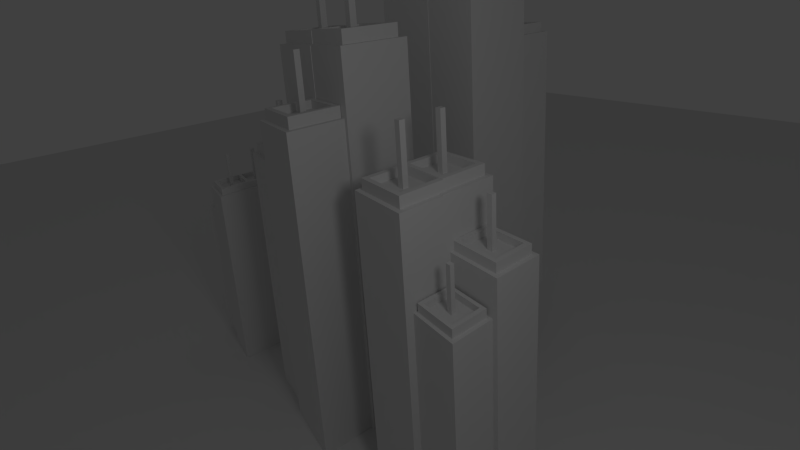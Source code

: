 # Source: ParticleCity.blend  (saved by Blender 2.63.0; exported with 4.5.12 LTS)
import bpy
from mathutils import Matrix  # noqa: F401  (used for matrix-valued properties, if any)

bpy.ops.wm.read_factory_settings(use_empty=True)
scene = bpy.context.scene
scene.name = 'Scene'

# ---- collections
col_collection_1 = bpy.data.collections.new('Collection 1'); scene.collection.children.link(col_collection_1)

# ---- materials (node trees are filled in below, after node groups)
mat_lowerside = bpy.data.materials.new('LowerSide')
mat_lowerside.alpha_threshold = 0.0
mat_lowerside.use_transparent_shadow = False
mat_lowerside.preview_render_type = 'CUBE'
mat_lowerside.roughness = 0.5
mat_lowerside.line_color = (0.0, 0.0, 0.0, 1.0)

# ---- material node trees

# ---- world
world_world = bpy.data.worlds.new('World'); scene.world = world_world
world_world.color = (0.05088, 0.05088, 0.05088)
world_world.use_sun_shadow = False
world_world.sun_shadow_jitter_overblur = 0.0
world_world.cycles.sampling_method = 'MANUAL'
world_world.cycles.sample_map_resolution = 256

# ---- cameras
cam_camera = bpy.data.cameras.new('Camera')
cam_camera.clip_end = 100.0
cam_camera.lens = 17.34
cam_camera.sensor_width = 32.0
cam_camera.sensor_height = 18.0
cam_camera.ortho_scale = 18.8
cam_camera.shift_x = 0.088
cam_camera.shift_y = -0.136
cam_camera.dof.focus_distance = 0.0
cam_camera.dof.aperture_fstop = 128.0

# ---- lights
light_lamp = bpy.data.lights.new('Lamp', 'POINT')
light_lamp.transmission_factor = 0.0
light_lamp.cutoff_distance = 30.0
light_lamp.energy = 194.0
light_lamp.shadow_buffer_clip_start = 1.001
light_lamp.shadow_soft_size = 1.0
light_lamp.shadow_maximum_resolution = 0.006
light_lamp.use_absolute_resolution = True
light_lamp.cycles.use_multiple_importance_sampling = False

# ---- meshes
me_cube_007 = bpy.data.meshes.new('Cube.007')
me_cube_007.from_pydata([(-0.7746, -0.9444, -0.02074), (-0.7746, -2.425, -0.02074), (-2.255, -2.425, -0.02074), (-2.255, -0.9444, -0.02074), (-0.7746, -0.9444, 1.46), (-0.7746, -2.425, 1.46), (-2.255, -2.425, 1.46), (-2.255, -0.9444, 1.46), (-0.7746, -0.9444, 1.416), (-0.7746, -2.425, 1.416), (-2.255, -2.425, 1.416), (-2.255, -0.9444, 1.416), (-0.8912, -1.061, 1.46), (-0.8912, -2.308, 1.46), (-2.139, -2.308, 1.46), (-2.139, -1.061, 1.46), (-0.8912, -1.061, 1.46), (-0.8912, -2.308, 1.46), (-2.139, -2.308, 1.46), (-2.139, -1.061, 1.46), (-0.8912, -1.061, 1.51), (-0.8912, -2.308, 1.51), (-2.139, -2.308, 1.51), (-2.139, -1.061, 1.51), (-1.016, -1.186, 1.51), (-1.016, -2.184, 1.51), (-2.014, -2.184, 1.51), (-2.014, -1.186, 1.51), (-1.016, -1.186, 1.472), (-1.016, -2.184, 1.472), (-2.014, -2.184, 1.472), (-2.014, -1.186, 1.472), (-1.441, -1.611, 1.472), (-1.441, -1.758, 1.472), (-1.588, -1.758, 1.472), (-1.588, -1.611, 1.472), (-1.441, -1.611, 1.734), (-1.441, -1.758, 1.734), (-1.588, -1.758, 1.734), (-1.588, -1.611, 1.734), (0.8869, -0.8764, -0.01219), (0.8869, -2.574, -0.01219), (-0.8106, -2.574, -0.01219), (-0.8106, -0.8764, -0.01219), (0.8869, -0.8764, 1.685), (0.8869, -2.574, 1.685), (-0.8106, -2.574, 1.685), (-0.8106, -0.8764, 1.685), (0.8869, -0.8764, 1.635), (0.8869, -2.574, 1.635), (-0.8106, -2.574, 1.635), (-0.8106, -0.8764, 1.635), (0.7531, -1.01, 1.685), (0.7531, -2.44, 1.685), (-0.6769, -2.44, 1.685), (-0.6769, -1.01, 1.685), (0.7531, -1.01, 1.685), (0.7531, -2.44, 1.685), (-0.6769, -2.44, 1.685), (-0.6769, -1.01, 1.685), (0.7531, -1.01, 1.742), (0.7531, -2.44, 1.742), (-0.6769, -2.44, 1.742), (-0.6769, -1.01, 1.742), (0.6101, -1.153, 1.742), (0.6101, -2.297, 1.742), (-0.5339, -2.297, 1.742), (-0.5339, -1.153, 1.742), (0.6101, -1.153, 1.699), (0.6101, -2.297, 1.699), (-0.5339, -2.297, 1.699), (-0.5339, -1.153, 1.699), (0.1225, -1.641, 1.699), (0.1225, -1.809, 1.699), (-0.04623, -1.809, 1.699), (-0.04623, -1.641, 1.699), (0.1225, -1.641, 1.999), (0.1225, -1.809, 1.999), (-0.04623, -1.809, 1.999), (-0.04623, -1.641, 1.999), (1.0, 1.0, 0.0007484), (1.0, -1.0, 0.0007484), (-1.0, -1.0, 0.0007484), (-1.0, 1.0, 0.0007484), (1.0, 1.0, 2.001), (1.0, -1.0, 2.001), (-1.0, -1.0, 2.001), (-1.0, 1.0, 2.001), (1.0, 1.0, 1.942), (1.0, -1.0, 1.942), (-1.0, -1.0, 1.942), (-1.0, 1.0, 1.942), (0.8425, 0.8425, 2.001), (0.8425, -0.8425, 2.001), (-0.8425, -0.8425, 2.001), (-0.8425, 0.8425, 2.001), (0.8425, 0.8425, 2.001), (0.8425, -0.8425, 2.001), (-0.8425, -0.8425, 2.001), (-0.8425, 0.8425, 2.001), (0.8425, 0.8425, 2.068), (0.8425, -0.8425, 2.068), (-0.8425, -0.8425, 2.068), (-0.8425, 0.8425, 2.068), (0.6739, 0.6739, 2.068), (0.6739, -0.6739, 2.068), (-0.6739, -0.6739, 2.068), (-0.6739, 0.6739, 2.068), (0.6739, 0.6739, 2.017), (0.6739, -0.6739, 2.017), (-0.6739, -0.6739, 2.017), (-0.6739, 0.6739, 2.017), (0.09937, 0.09937, 2.017), (0.09937, -0.09937, 2.017), (-0.09937, -0.09937, 2.017), (-0.09937, 0.09937, 2.017), (0.09937, 0.09937, 2.371), (0.09937, -0.09937, 2.371), (-0.09937, -0.09937, 2.371), (-0.09937, 0.09937, 2.371), (-0.5273, 0.983, -0.002954), (-0.5273, -1.017, -0.002954), (-2.527, -1.017, -0.002954), (-2.527, 0.983, -0.002954), (-0.5273, 0.983, 1.997), (-0.5273, -1.017, 1.997), (-2.527, -1.017, 1.997), (-2.527, 0.983, 1.997), (-0.5273, 0.983, 1.938), (-0.5273, -1.017, 1.938), (-2.527, -1.017, 1.938), (-2.527, 0.983, 1.938), (-0.6848, 0.8254, 1.997), (-0.6848, -0.8595, 1.997), (-2.37, -0.8595, 1.997), (-2.37, 0.8254, 1.997), (-0.6848, 0.8254, 1.997), (-0.6848, -0.8595, 1.997), (-2.37, -0.8595, 1.997), (-2.37, 0.8254, 1.997), (-0.6848, 0.8254, 2.064), (-0.6848, -0.8595, 2.064), (-2.37, -0.8595, 2.064), (-2.37, 0.8254, 2.064), (-0.8533, 0.6569, 2.064), (-0.8533, -0.6909, 2.064), (-2.201, -0.6909, 2.064), (-2.201, 0.6569, 2.064), (-0.8533, 0.6569, 2.014), (-0.8533, -0.6909, 2.014), (-2.201, -0.6909, 2.014), (-2.201, 0.6569, 2.014), (-1.428, 0.08236, 2.014), (-1.428, -0.1164, 2.014), (-1.627, -0.1164, 2.014), (-1.627, 0.08236, 2.014), (-1.428, 0.08236, 2.367), (-1.428, -0.1164, 2.367), (-1.627, -0.1164, 2.367), (-1.627, 0.08236, 2.367)], [], [(0, 1, 2, 3), (14, 15, 7, 6), (8, 4, 5, 9), (9, 5, 6, 10), (10, 6, 7, 11), (8, 0, 3, 11), (0, 8, 9, 1), (1, 9, 10, 2), (2, 10, 11, 3), (4, 8, 11, 7), (26, 27, 23, 22), (4, 7, 15, 12), (13, 14, 6, 5), (12, 13, 5, 4), (16, 17, 18, 19), (22, 23, 19, 18), (16, 19, 23, 20), (21, 22, 18, 17), (20, 21, 17, 16), (30, 31, 27, 26), (24, 25, 21, 20), (20, 23, 27, 24), (25, 26, 22, 21), (34, 35, 31, 30), (28, 29, 25, 24), (24, 27, 31, 28), (29, 30, 26, 25), (38, 39, 35, 34), (33, 34, 30, 29), (32, 33, 29, 28), (28, 31, 35, 32), (36, 39, 38, 37), (36, 37, 33, 32), (32, 35, 39, 36), (37, 38, 34, 33), (40, 41, 42, 43), (54, 55, 47, 46), (48, 44, 45, 49), (49, 45, 46, 50), (50, 46, 47, 51), (48, 40, 43, 51), (40, 48, 49, 41), (41, 49, 50, 42), (42, 50, 51, 43), (44, 48, 51, 47), (66, 67, 63, 62), (44, 47, 55, 52), (53, 54, 46, 45), (52, 53, 45, 44), (56, 57, 58, 59), (62, 63, 59, 58), (56, 59, 63, 60), (61, 62, 58, 57), (60, 61, 57, 56), (70, 71, 67, 66), (64, 65, 61, 60), (60, 63, 67, 64), (65, 66, 62, 61), (74, 75, 71, 70), (68, 69, 65, 64), (64, 67, 71, 68), (69, 70, 66, 65), (78, 79, 75, 74), (73, 74, 70, 69), (72, 73, 69, 68), (68, 71, 75, 72), (76, 79, 78, 77), (76, 77, 73, 72), (72, 75, 79, 76), (77, 78, 74, 73), (80, 81, 82, 83), (94, 95, 87, 86), (88, 84, 85, 89), (89, 85, 86, 90), (90, 86, 87, 91), (88, 80, 83, 91), (80, 88, 89, 81), (81, 89, 90, 82), (82, 90, 91, 83), (84, 88, 91, 87), (106, 107, 103, 102), (84, 87, 95, 92), (93, 94, 86, 85), (92, 93, 85, 84), (96, 97, 98, 99), (102, 103, 99, 98), (96, 99, 103, 100), (101, 102, 98, 97), (100, 101, 97, 96), (110, 111, 107, 106), (104, 105, 101, 100), (100, 103, 107, 104), (105, 106, 102, 101), (114, 115, 111, 110), (108, 109, 105, 104), (104, 107, 111, 108), (109, 110, 106, 105), (118, 119, 115, 114), (113, 114, 110, 109), (112, 113, 109, 108), (108, 111, 115, 112), (116, 119, 118, 117), (116, 117, 113, 112), (112, 115, 119, 116), (117, 118, 114, 113), (120, 121, 122, 123), (134, 135, 127, 126), (128, 124, 125, 129), (129, 125, 126, 130), (130, 126, 127, 131), (128, 120, 123, 131), (120, 128, 129, 121), (121, 129, 130, 122), (122, 130, 131, 123), (124, 128, 131, 127), (146, 147, 143, 142), (124, 127, 135, 132), (133, 134, 126, 125), (132, 133, 125, 124), (136, 137, 138, 139), (142, 143, 139, 138), (136, 139, 143, 140), (141, 142, 138, 137), (140, 141, 137, 136), (150, 151, 147, 146), (144, 145, 141, 140), (140, 143, 147, 144), (145, 146, 142, 141), (154, 155, 151, 150), (148, 149, 145, 144), (144, 147, 151, 148), (149, 150, 146, 145), (158, 159, 155, 154), (153, 154, 150, 149), (152, 153, 149, 148), (148, 151, 155, 152), (156, 159, 158, 157), (156, 157, 153, 152), (152, 155, 159, 156), (157, 158, 154, 153)])
_uv = me_cube_007.uv_layers.new(name='UVMap')
_uv.uv.foreach_set('vector', [0.0, 0.0, 1.0, 0.0, 1.0, 1.0, 0.0, 1.0, 0.0, 0.0, 1.0, 0.0, 1.0, 1.0, 0.0, 1.0, 0.0, 0.0, 1.0, 0.0, 1.0, 1.0, 0.0, 1.0, 0.0, 0.0, 1.0, 0.0, 1.0, 1.0, 0.0, 1.0, 0.0, 0.0, 1.0, 0.0, 1.0, 1.0, 0.0, 1.0, -0.003702, -0.004454, 1.002, -0.006707, 1.006, 0.7498, -0.0005217, 0.752, 1.006, 0.7489, -0.0005215, 0.7511, -0.003702, -0.005352, 1.002, -0.007604, 1.006, 0.7489, -0.0005216, 0.7511, -0.003702, -0.005351, 1.002, -0.007604, 1.006, 0.7498, -0.0005216, 0.752, -0.003702, -0.004454, 1.002, -0.006707, 0.0, 0.0, 1.0, 0.0, 1.0, 1.0, 0.0, 1.0, 0.0, 0.0, 1.0, 0.0, 1.0, 1.0, 0.0, 1.0, 0.0, 0.0, 1.0, 0.0, 1.0, 1.0, 0.0, 1.0, 0.0, 0.0, 1.0, 0.0, 1.0, 1.0, 0.0, 1.0, 0.0, 0.0, 1.0, 0.0, 1.0, 1.0, 0.0, 1.0, 0.0, 0.0, 1.0, 0.0, 1.0, 1.0, 0.0, 1.0, 0.0, 0.0, 1.0, 0.0, 1.0, 1.0, 0.0, 1.0, 0.0, 0.0, 1.0, 0.0, 1.0, 1.0, 0.0, 1.0, 0.0, 0.0, 1.0, 0.0, 1.0, 1.0, 0.0, 1.0, 0.0, 0.0, 1.0, 0.0, 1.0, 1.0, 0.0, 1.0, 0.0, 0.0, 1.0, 0.0, 1.0, 1.0, 0.0, 1.0, 0.0, 0.0, 1.0, 0.0, 1.0, 1.0, 0.0, 1.0, 0.0, 0.0, 1.0, 0.0, 1.0, 1.0, 0.0, 1.0, 0.0, 0.0, 1.0, 0.0, 1.0, 1.0, 0.0, 1.0, 0.0, 0.0, 1.0, 0.0, 1.0, 1.0, 0.0, 1.0, 0.0, 0.0, 1.0, 0.0, 1.0, 1.0, 0.0, 1.0, 0.0, 0.0, 1.0, 0.0, 1.0, 1.0, 0.0, 1.0, 0.0, 0.0, 1.0, 0.0, 1.0, 1.0, 0.0, 1.0, 0.0, 0.0, 1.0, 0.0, 1.0, 1.0, 0.0, 1.0, 0.0, 0.0, 1.0, 0.0, 1.0, 1.0, 0.0, 1.0, 0.0, 0.0, 1.0, 0.0, 1.0, 1.0, 0.0, 1.0, 0.0, 0.0, 1.0, 0.0, 1.0, 1.0, 0.0, 1.0, 0.0, 0.0, 1.0, 0.0, 1.0, 1.0, 0.0, 1.0, 0.0, 0.0, 1.0, 0.0, 1.0, 1.0, 0.0, 1.0, 0.0, 0.0, 1.0, 0.0, 1.0, 1.0, 0.0, 1.0, 0.0, 0.0, 1.0, 0.0, 1.0, 1.0, 0.0, 1.0, 0.0, 0.0, 1.0, 0.0, 1.0, 1.0, 0.0, 1.0, 0.0, 0.0, 1.0, 0.0, 1.0, 1.0, 0.0, 1.0, 0.0, 0.0, 1.0, 0.0, 1.0, 1.0, 0.0, 1.0, 0.0, 0.0, 1.0, 0.0, 1.0, 1.0, 0.0, 1.0, 0.0, 0.0, 1.0, 0.0, 1.0, 1.0, 0.0, 1.0, -0.003702, -0.004454, 1.002, -0.006707, 1.006, 0.7498, -0.0005217, 0.752, 1.006, 0.7489, -0.0005215, 0.7511, -0.003702, -0.005352, 1.002, -0.007604, 1.006, 0.7489, -0.0005216, 0.7511, -0.003702, -0.005351, 1.002, -0.007604, 1.006, 0.7498, -0.0005216, 0.752, -0.003702, -0.004454, 1.002, -0.006707, 0.0, 0.0, 1.0, 0.0, 1.0, 1.0, 0.0, 1.0, 0.0, 0.0, 1.0, 0.0, 1.0, 1.0, 0.0, 1.0, 0.0, 0.0, 1.0, 0.0, 1.0, 1.0, 0.0, 1.0, 0.0, 0.0, 1.0, 0.0, 1.0, 1.0, 0.0, 1.0, 0.0, 0.0, 1.0, 0.0, 1.0, 1.0, 0.0, 1.0, 0.0, 0.0, 1.0, 0.0, 1.0, 1.0, 0.0, 1.0, 0.0, 0.0, 1.0, 0.0, 1.0, 1.0, 0.0, 1.0, 0.0, 0.0, 1.0, 0.0, 1.0, 1.0, 0.0, 1.0, 0.0, 0.0, 1.0, 0.0, 1.0, 1.0, 0.0, 1.0, 0.0, 0.0, 1.0, 0.0, 1.0, 1.0, 0.0, 1.0, 0.0, 0.0, 1.0, 0.0, 1.0, 1.0, 0.0, 1.0, 0.0, 0.0, 1.0, 0.0, 1.0, 1.0, 0.0, 1.0, 0.0, 0.0, 1.0, 0.0, 1.0, 1.0, 0.0, 1.0, 0.0, 0.0, 1.0, 0.0, 1.0, 1.0, 0.0, 1.0, 0.0, 0.0, 1.0, 0.0, 1.0, 1.0, 0.0, 1.0, 0.0, 0.0, 1.0, 0.0, 1.0, 1.0, 0.0, 1.0, 0.0, 0.0, 1.0, 0.0, 1.0, 1.0, 0.0, 1.0, 0.0, 0.0, 1.0, 0.0, 1.0, 1.0, 0.0, 1.0, 0.0, 0.0, 1.0, 0.0, 1.0, 1.0, 0.0, 1.0, 0.0, 0.0, 1.0, 0.0, 1.0, 1.0, 0.0, 1.0, 0.0, 0.0, 1.0, 0.0, 1.0, 1.0, 0.0, 1.0, 0.0, 0.0, 1.0, 0.0, 1.0, 1.0, 0.0, 1.0, 0.0, 0.0, 1.0, 0.0, 1.0, 1.0, 0.0, 1.0, 0.0, 0.0, 1.0, 0.0, 1.0, 1.0, 0.0, 1.0, 0.0, 0.0, 1.0, 0.0, 1.0, 1.0, 0.0, 1.0, 0.0, 0.0, 1.0, 0.0, 1.0, 1.0, 0.0, 1.0, 0.0, 0.0, 1.0, 0.0, 1.0, 1.0, 0.0, 1.0, 0.0, 0.0, 1.0, 0.0, 1.0, 1.0, 0.0, 1.0, 0.0, 0.0, 1.0, 0.0, 1.0, 1.0, 0.0, 1.0, 0.0, 0.0, 1.0, 0.0, 1.0, 1.0, 0.0, 1.0, 0.0, 0.0, 1.0, 0.0, 1.0, 1.0, 0.0, 1.0, -0.003702, -0.004454, 1.002, -0.006707, 1.006, 0.7498, -0.0005217, 0.752, 1.006, 0.7489, -0.0005215, 0.7511, -0.003702, -0.005352, 1.002, -0.007604, 1.006, 0.7489, -0.0005216, 0.7511, -0.003702, -0.005351, 1.002, -0.007604, 1.006, 0.7498, -0.0005216, 0.752, -0.003702, -0.004454, 1.002, -0.006707, 0.0, 0.0, 1.0, 0.0, 1.0, 1.0, 0.0, 1.0, 0.0, 0.0, 1.0, 0.0, 1.0, 1.0, 0.0, 1.0, 0.0, 0.0, 1.0, 0.0, 1.0, 1.0, 0.0, 1.0, 0.0, 0.0, 1.0, 0.0, 1.0, 1.0, 0.0, 1.0, 0.0, 0.0, 1.0, 0.0, 1.0, 1.0, 0.0, 1.0, 0.0, 0.0, 1.0, 0.0, 1.0, 1.0, 0.0, 1.0, 0.0, 0.0, 1.0, 0.0, 1.0, 1.0, 0.0, 1.0, 0.0, 0.0, 1.0, 0.0, 1.0, 1.0, 0.0, 1.0, 0.0, 0.0, 1.0, 0.0, 1.0, 1.0, 0.0, 1.0, 0.0, 0.0, 1.0, 0.0, 1.0, 1.0, 0.0, 1.0, 0.0, 0.0, 1.0, 0.0, 1.0, 1.0, 0.0, 1.0, 0.0, 0.0, 1.0, 0.0, 1.0, 1.0, 0.0, 1.0, 0.0, 0.0, 1.0, 0.0, 1.0, 1.0, 0.0, 1.0, 0.0, 0.0, 1.0, 0.0, 1.0, 1.0, 0.0, 1.0, 0.0, 0.0, 1.0, 0.0, 1.0, 1.0, 0.0, 1.0, 0.0, 0.0, 1.0, 0.0, 1.0, 1.0, 0.0, 1.0, 0.0, 0.0, 1.0, 0.0, 1.0, 1.0, 0.0, 1.0, 0.0, 0.0, 1.0, 0.0, 1.0, 1.0, 0.0, 1.0, 0.0, 0.0, 1.0, 0.0, 1.0, 1.0, 0.0, 1.0, 0.0, 0.0, 1.0, 0.0, 1.0, 1.0, 0.0, 1.0, 0.0, 0.0, 1.0, 0.0, 1.0, 1.0, 0.0, 1.0, 0.0, 0.0, 1.0, 0.0, 1.0, 1.0, 0.0, 1.0, 0.0, 0.0, 1.0, 0.0, 1.0, 1.0, 0.0, 1.0, 0.0, 0.0, 1.0, 0.0, 1.0, 1.0, 0.0, 1.0, 0.0, 0.0, 1.0, 0.0, 1.0, 1.0, 0.0, 1.0, 0.0, 0.0, 1.0, 0.0, 1.0, 1.0, 0.0, 1.0, 0.0, 0.0, 1.0, 0.0, 1.0, 1.0, 0.0, 1.0, 0.0, 0.0, 1.0, 0.0, 1.0, 1.0, 0.0, 1.0, 0.0, 0.0, 1.0, 0.0, 1.0, 1.0, 0.0, 1.0, 0.0, 0.0, 1.0, 0.0, 1.0, 1.0, 0.0, 1.0, 0.0, 0.0, 1.0, 0.0, 1.0, 1.0, 0.0, 1.0, -0.003702, -0.004454, 1.002, -0.006707, 1.006, 0.7498, -0.0005217, 0.752, 1.006, 0.7489, -0.0005215, 0.7511, -0.003702, -0.005352, 1.002, -0.007604, 1.006, 0.7489, -0.0005216, 0.7511, -0.003702, -0.005351, 1.002, -0.007604, 1.006, 0.7498, -0.0005216, 0.752, -0.003702, -0.004454, 1.002, -0.006707, 0.0, 0.0, 1.0, 0.0, 1.0, 1.0, 0.0, 1.0, 0.0, 0.0, 1.0, 0.0, 1.0, 1.0, 0.0, 1.0, 0.0, 0.0, 1.0, 0.0, 1.0, 1.0, 0.0, 1.0, 0.0, 0.0, 1.0, 0.0, 1.0, 1.0, 0.0, 1.0, 0.0, 0.0, 1.0, 0.0, 1.0, 1.0, 0.0, 1.0, 0.0, 0.0, 1.0, 0.0, 1.0, 1.0, 0.0, 1.0, 0.0, 0.0, 1.0, 0.0, 1.0, 1.0, 0.0, 1.0, 0.0, 0.0, 1.0, 0.0, 1.0, 1.0, 0.0, 1.0, 0.0, 0.0, 1.0, 0.0, 1.0, 1.0, 0.0, 1.0, 0.0, 0.0, 1.0, 0.0, 1.0, 1.0, 0.0, 1.0, 0.0, 0.0, 1.0, 0.0, 1.0, 1.0, 0.0, 1.0, 0.0, 0.0, 1.0, 0.0, 1.0, 1.0, 0.0, 1.0, 0.0, 0.0, 1.0, 0.0, 1.0, 1.0, 0.0, 1.0, 0.0, 0.0, 1.0, 0.0, 1.0, 1.0, 0.0, 1.0, 0.0, 0.0, 1.0, 0.0, 1.0, 1.0, 0.0, 1.0, 0.0, 0.0, 1.0, 0.0, 1.0, 1.0, 0.0, 1.0, 0.0, 0.0, 1.0, 0.0, 1.0, 1.0, 0.0, 1.0, 0.0, 0.0, 1.0, 0.0, 1.0, 1.0, 0.0, 1.0, 0.0, 0.0, 1.0, 0.0, 1.0, 1.0, 0.0, 1.0, 0.0, 0.0, 1.0, 0.0, 1.0, 1.0, 0.0, 1.0, 0.0, 0.0, 1.0, 0.0, 1.0, 1.0, 0.0, 1.0, 0.0, 0.0, 1.0, 0.0, 1.0, 1.0, 0.0, 1.0, 0.0, 0.0, 1.0, 0.0, 1.0, 1.0, 0.0, 1.0, 0.0, 0.0, 1.0, 0.0, 1.0, 1.0, 0.0, 1.0, 0.0, 0.0, 1.0, 0.0, 1.0, 1.0, 0.0, 1.0, 0.0, 0.0, 1.0, 0.0, 1.0, 1.0, 0.0, 1.0])
me_cube_007.materials.append(mat_lowerside)
me_cube_007.materials.append(None)
me_cube_007.use_remesh_preserve_volume = False
me_cube_007.use_remesh_preserve_attributes = False
me_cube_007.use_mirror_vertex_groups = False
me_cube_007.update()
me_cube_006 = bpy.data.meshes.new('Cube.006')
me_cube_006.from_pydata([(-0.7746, -0.9444, -0.02074), (-0.7746, -2.425, -0.02074), (-2.255, -2.425, -0.02074), (-2.255, -0.9444, -0.02074), (-0.7746, -0.9444, 1.46), (-0.7746, -2.425, 1.46), (-2.255, -2.425, 1.46), (-2.255, -0.9444, 1.46), (-0.7746, -0.9444, 1.416), (-0.7746, -2.425, 1.416), (-2.255, -2.425, 1.416), (-2.255, -0.9444, 1.416), (-0.8912, -1.061, 1.46), (-0.8912, -2.308, 1.46), (-2.139, -2.308, 1.46), (-2.139, -1.061, 1.46), (-0.8912, -1.061, 1.46), (-0.8912, -2.308, 1.46), (-2.139, -2.308, 1.46), (-2.139, -1.061, 1.46), (-0.8912, -1.061, 1.51), (-0.8912, -2.308, 1.51), (-2.139, -2.308, 1.51), (-2.139, -1.061, 1.51), (-1.016, -1.186, 1.51), (-1.016, -2.184, 1.51), (-2.014, -2.184, 1.51), (-2.014, -1.186, 1.51), (-1.016, -1.186, 1.472), (-1.016, -2.184, 1.472), (-2.014, -2.184, 1.472), (-2.014, -1.186, 1.472), (-1.441, -1.611, 1.472), (-1.441, -1.758, 1.472), (-1.588, -1.758, 1.472), (-1.588, -1.611, 1.472), (-1.441, -1.611, 1.734), (-1.441, -1.758, 1.734), (-1.588, -1.758, 1.734), (-1.588, -1.611, 1.734), (0.8869, -0.8764, -0.01219), (0.8869, -2.574, -0.01219), (-0.8106, -2.574, -0.01219), (-0.8106, -0.8764, -0.01219), (0.8869, -0.8764, 1.685), (0.8869, -2.574, 1.685), (-0.8106, -2.574, 1.685), (-0.8106, -0.8764, 1.685), (0.8869, -0.8764, 1.635), (0.8869, -2.574, 1.635), (-0.8106, -2.574, 1.635), (-0.8106, -0.8764, 1.635), (0.7531, -1.01, 1.685), (0.7531, -2.44, 1.685), (-0.6769, -2.44, 1.685), (-0.6769, -1.01, 1.685), (0.7531, -1.01, 1.685), (0.7531, -2.44, 1.685), (-0.6769, -2.44, 1.685), (-0.6769, -1.01, 1.685), (0.7531, -1.01, 1.742), (0.7531, -2.44, 1.742), (-0.6769, -2.44, 1.742), (-0.6769, -1.01, 1.742), (0.6101, -1.153, 1.742), (0.6101, -2.297, 1.742), (-0.5339, -2.297, 1.742), (-0.5339, -1.153, 1.742), (0.6101, -1.153, 1.699), (0.6101, -2.297, 1.699), (-0.5339, -2.297, 1.699), (-0.5339, -1.153, 1.699), (0.1225, -1.641, 1.699), (0.1225, -1.809, 1.699), (-0.04623, -1.809, 1.699), (-0.04623, -1.641, 1.699), (0.1225, -1.641, 1.999), (0.1225, -1.809, 1.999), (-0.04623, -1.809, 1.999), (-0.04623, -1.641, 1.999), (1.0, 1.0, 0.0007484), (1.0, -1.0, 0.0007484), (-1.0, -1.0, 0.0007484), (-1.0, 1.0, 0.0007484), (1.0, 1.0, 2.001), (1.0, -1.0, 2.001), (-1.0, -1.0, 2.001), (-1.0, 1.0, 2.001), (1.0, 1.0, 1.942), (1.0, -1.0, 1.942), (-1.0, -1.0, 1.942), (-1.0, 1.0, 1.942), (0.8425, 0.8425, 2.001), (0.8425, -0.8425, 2.001), (-0.8425, -0.8425, 2.001), (-0.8425, 0.8425, 2.001), (0.8425, 0.8425, 2.001), (0.8425, -0.8425, 2.001), (-0.8425, -0.8425, 2.001), (-0.8425, 0.8425, 2.001), (0.8425, 0.8425, 2.068), (0.8425, -0.8425, 2.068), (-0.8425, -0.8425, 2.068), (-0.8425, 0.8425, 2.068), (0.6739, 0.6739, 2.068), (0.6739, -0.6739, 2.068), (-0.6739, -0.6739, 2.068), (-0.6739, 0.6739, 2.068), (0.6739, 0.6739, 2.017), (0.6739, -0.6739, 2.017), (-0.6739, -0.6739, 2.017), (-0.6739, 0.6739, 2.017), (0.09937, 0.09937, 2.017), (0.09937, -0.09937, 2.017), (-0.09937, -0.09937, 2.017), (-0.09937, 0.09937, 2.017), (0.09937, 0.09937, 2.371), (0.09937, -0.09937, 2.371), (-0.09937, -0.09937, 2.371), (-0.09937, 0.09937, 2.371), (-0.5273, 0.983, -0.002954), (-0.5273, -1.017, -0.002954), (-2.527, -1.017, -0.002954), (-2.527, 0.983, -0.002954), (-0.5273, 0.983, 1.997), (-0.5273, -1.017, 1.997), (-2.527, -1.017, 1.997), (-2.527, 0.983, 1.997), (-0.5273, 0.983, 1.938), (-0.5273, -1.017, 1.938), (-2.527, -1.017, 1.938), (-2.527, 0.983, 1.938), (-0.6848, 0.8254, 1.997), (-0.6848, -0.8595, 1.997), (-2.37, -0.8595, 1.997), (-2.37, 0.8254, 1.997), (-0.6848, 0.8254, 1.997), (-0.6848, -0.8595, 1.997), (-2.37, -0.8595, 1.997), (-2.37, 0.8254, 1.997), (-0.6848, 0.8254, 2.064), (-0.6848, -0.8595, 2.064), (-2.37, -0.8595, 2.064), (-2.37, 0.8254, 2.064), (-0.8533, 0.6569, 2.064), (-0.8533, -0.6909, 2.064), (-2.201, -0.6909, 2.064), (-2.201, 0.6569, 2.064), (-0.8533, 0.6569, 2.014), (-0.8533, -0.6909, 2.014), (-2.201, -0.6909, 2.014), (-2.201, 0.6569, 2.014), (-1.428, 0.08236, 2.014), (-1.428, -0.1164, 2.014), (-1.627, -0.1164, 2.014), (-1.627, 0.08236, 2.014), (-1.428, 0.08236, 2.367), (-1.428, -0.1164, 2.367), (-1.627, -0.1164, 2.367), (-1.627, 0.08236, 2.367)], [], [(0, 1, 2, 3), (14, 15, 7, 6), (8, 4, 5, 9), (9, 5, 6, 10), (10, 6, 7, 11), (8, 0, 3, 11), (0, 8, 9, 1), (1, 9, 10, 2), (2, 10, 11, 3), (4, 8, 11, 7), (26, 27, 23, 22), (4, 7, 15, 12), (13, 14, 6, 5), (12, 13, 5, 4), (16, 17, 18, 19), (22, 23, 19, 18), (16, 19, 23, 20), (21, 22, 18, 17), (20, 21, 17, 16), (30, 31, 27, 26), (24, 25, 21, 20), (20, 23, 27, 24), (25, 26, 22, 21), (34, 35, 31, 30), (28, 29, 25, 24), (24, 27, 31, 28), (29, 30, 26, 25), (38, 39, 35, 34), (33, 34, 30, 29), (32, 33, 29, 28), (28, 31, 35, 32), (36, 39, 38, 37), (36, 37, 33, 32), (32, 35, 39, 36), (37, 38, 34, 33), (40, 41, 42, 43), (54, 55, 47, 46), (48, 44, 45, 49), (49, 45, 46, 50), (50, 46, 47, 51), (48, 40, 43, 51), (40, 48, 49, 41), (41, 49, 50, 42), (42, 50, 51, 43), (44, 48, 51, 47), (66, 67, 63, 62), (44, 47, 55, 52), (53, 54, 46, 45), (52, 53, 45, 44), (56, 57, 58, 59), (62, 63, 59, 58), (56, 59, 63, 60), (61, 62, 58, 57), (60, 61, 57, 56), (70, 71, 67, 66), (64, 65, 61, 60), (60, 63, 67, 64), (65, 66, 62, 61), (74, 75, 71, 70), (68, 69, 65, 64), (64, 67, 71, 68), (69, 70, 66, 65), (78, 79, 75, 74), (73, 74, 70, 69), (72, 73, 69, 68), (68, 71, 75, 72), (76, 79, 78, 77), (76, 77, 73, 72), (72, 75, 79, 76), (77, 78, 74, 73), (80, 81, 82, 83), (94, 95, 87, 86), (88, 84, 85, 89), (89, 85, 86, 90), (90, 86, 87, 91), (88, 80, 83, 91), (80, 88, 89, 81), (81, 89, 90, 82), (82, 90, 91, 83), (84, 88, 91, 87), (106, 107, 103, 102), (84, 87, 95, 92), (93, 94, 86, 85), (92, 93, 85, 84), (96, 97, 98, 99), (102, 103, 99, 98), (96, 99, 103, 100), (101, 102, 98, 97), (100, 101, 97, 96), (110, 111, 107, 106), (104, 105, 101, 100), (100, 103, 107, 104), (105, 106, 102, 101), (114, 115, 111, 110), (108, 109, 105, 104), (104, 107, 111, 108), (109, 110, 106, 105), (118, 119, 115, 114), (113, 114, 110, 109), (112, 113, 109, 108), (108, 111, 115, 112), (116, 119, 118, 117), (116, 117, 113, 112), (112, 115, 119, 116), (117, 118, 114, 113), (120, 121, 122, 123), (134, 135, 127, 126), (128, 124, 125, 129), (129, 125, 126, 130), (130, 126, 127, 131), (128, 120, 123, 131), (120, 128, 129, 121), (121, 129, 130, 122), (122, 130, 131, 123), (124, 128, 131, 127), (146, 147, 143, 142), (124, 127, 135, 132), (133, 134, 126, 125), (132, 133, 125, 124), (136, 137, 138, 139), (142, 143, 139, 138), (136, 139, 143, 140), (141, 142, 138, 137), (140, 141, 137, 136), (150, 151, 147, 146), (144, 145, 141, 140), (140, 143, 147, 144), (145, 146, 142, 141), (154, 155, 151, 150), (148, 149, 145, 144), (144, 147, 151, 148), (149, 150, 146, 145), (158, 159, 155, 154), (153, 154, 150, 149), (152, 153, 149, 148), (148, 151, 155, 152), (156, 159, 158, 157), (156, 157, 153, 152), (152, 155, 159, 156), (157, 158, 154, 153)])
_uv = me_cube_006.uv_layers.new(name='UVMap')
_uv.uv.foreach_set('vector', [0.0, 0.0, 1.0, 0.0, 1.0, 1.0, 0.0, 1.0, 0.0, 0.0, 1.0, 0.0, 1.0, 1.0, 0.0, 1.0, 0.0, 0.0, 1.0, 0.0, 1.0, 1.0, 0.0, 1.0, 0.0, 0.0, 1.0, 0.0, 1.0, 1.0, 0.0, 1.0, 0.0, 0.0, 1.0, 0.0, 1.0, 1.0, 0.0, 1.0, -0.003702, -0.004454, 1.002, -0.006707, 1.006, 0.7498, -0.0005217, 0.752, 1.006, 0.7489, -0.0005215, 0.7511, -0.003702, -0.005352, 1.002, -0.007604, 1.006, 0.7489, -0.0005216, 0.7511, -0.003702, -0.005351, 1.002, -0.007604, 1.006, 0.7498, -0.0005216, 0.752, -0.003702, -0.004454, 1.002, -0.006707, 0.0, 0.0, 1.0, 0.0, 1.0, 1.0, 0.0, 1.0, 0.0, 0.0, 1.0, 0.0, 1.0, 1.0, 0.0, 1.0, 0.0, 0.0, 1.0, 0.0, 1.0, 1.0, 0.0, 1.0, 0.0, 0.0, 1.0, 0.0, 1.0, 1.0, 0.0, 1.0, 0.0, 0.0, 1.0, 0.0, 1.0, 1.0, 0.0, 1.0, 0.0, 0.0, 1.0, 0.0, 1.0, 1.0, 0.0, 1.0, 0.0, 0.0, 1.0, 0.0, 1.0, 1.0, 0.0, 1.0, 0.0, 0.0, 1.0, 0.0, 1.0, 1.0, 0.0, 1.0, 0.0, 0.0, 1.0, 0.0, 1.0, 1.0, 0.0, 1.0, 0.0, 0.0, 1.0, 0.0, 1.0, 1.0, 0.0, 1.0, 0.0, 0.0, 1.0, 0.0, 1.0, 1.0, 0.0, 1.0, 0.0, 0.0, 1.0, 0.0, 1.0, 1.0, 0.0, 1.0, 0.0, 0.0, 1.0, 0.0, 1.0, 1.0, 0.0, 1.0, 0.0, 0.0, 1.0, 0.0, 1.0, 1.0, 0.0, 1.0, 0.0, 0.0, 1.0, 0.0, 1.0, 1.0, 0.0, 1.0, 0.0, 0.0, 1.0, 0.0, 1.0, 1.0, 0.0, 1.0, 0.0, 0.0, 1.0, 0.0, 1.0, 1.0, 0.0, 1.0, 0.0, 0.0, 1.0, 0.0, 1.0, 1.0, 0.0, 1.0, 0.0, 0.0, 1.0, 0.0, 1.0, 1.0, 0.0, 1.0, 0.0, 0.0, 1.0, 0.0, 1.0, 1.0, 0.0, 1.0, 0.0, 0.0, 1.0, 0.0, 1.0, 1.0, 0.0, 1.0, 0.0, 0.0, 1.0, 0.0, 1.0, 1.0, 0.0, 1.0, 0.0, 0.0, 1.0, 0.0, 1.0, 1.0, 0.0, 1.0, 0.0, 0.0, 1.0, 0.0, 1.0, 1.0, 0.0, 1.0, 0.0, 0.0, 1.0, 0.0, 1.0, 1.0, 0.0, 1.0, 0.0, 0.0, 1.0, 0.0, 1.0, 1.0, 0.0, 1.0, 0.0, 0.0, 1.0, 0.0, 1.0, 1.0, 0.0, 1.0, 0.0, 0.0, 1.0, 0.0, 1.0, 1.0, 0.0, 1.0, 0.0, 0.0, 1.0, 0.0, 1.0, 1.0, 0.0, 1.0, 0.0, 0.0, 1.0, 0.0, 1.0, 1.0, 0.0, 1.0, 0.0, 0.0, 1.0, 0.0, 1.0, 1.0, 0.0, 1.0, -0.003702, -0.004454, 1.002, -0.006707, 1.006, 0.7498, -0.0005217, 0.752, 1.006, 0.7489, -0.0005215, 0.7511, -0.003702, -0.005352, 1.002, -0.007604, 1.006, 0.7489, -0.0005216, 0.7511, -0.003702, -0.005351, 1.002, -0.007604, 1.006, 0.7498, -0.0005216, 0.752, -0.003702, -0.004454, 1.002, -0.006707, 0.0, 0.0, 1.0, 0.0, 1.0, 1.0, 0.0, 1.0, 0.0, 0.0, 1.0, 0.0, 1.0, 1.0, 0.0, 1.0, 0.0, 0.0, 1.0, 0.0, 1.0, 1.0, 0.0, 1.0, 0.0, 0.0, 1.0, 0.0, 1.0, 1.0, 0.0, 1.0, 0.0, 0.0, 1.0, 0.0, 1.0, 1.0, 0.0, 1.0, 0.0, 0.0, 1.0, 0.0, 1.0, 1.0, 0.0, 1.0, 0.0, 0.0, 1.0, 0.0, 1.0, 1.0, 0.0, 1.0, 0.0, 0.0, 1.0, 0.0, 1.0, 1.0, 0.0, 1.0, 0.0, 0.0, 1.0, 0.0, 1.0, 1.0, 0.0, 1.0, 0.0, 0.0, 1.0, 0.0, 1.0, 1.0, 0.0, 1.0, 0.0, 0.0, 1.0, 0.0, 1.0, 1.0, 0.0, 1.0, 0.0, 0.0, 1.0, 0.0, 1.0, 1.0, 0.0, 1.0, 0.0, 0.0, 1.0, 0.0, 1.0, 1.0, 0.0, 1.0, 0.0, 0.0, 1.0, 0.0, 1.0, 1.0, 0.0, 1.0, 0.0, 0.0, 1.0, 0.0, 1.0, 1.0, 0.0, 1.0, 0.0, 0.0, 1.0, 0.0, 1.0, 1.0, 0.0, 1.0, 0.0, 0.0, 1.0, 0.0, 1.0, 1.0, 0.0, 1.0, 0.0, 0.0, 1.0, 0.0, 1.0, 1.0, 0.0, 1.0, 0.0, 0.0, 1.0, 0.0, 1.0, 1.0, 0.0, 1.0, 0.0, 0.0, 1.0, 0.0, 1.0, 1.0, 0.0, 1.0, 0.0, 0.0, 1.0, 0.0, 1.0, 1.0, 0.0, 1.0, 0.0, 0.0, 1.0, 0.0, 1.0, 1.0, 0.0, 1.0, 0.0, 0.0, 1.0, 0.0, 1.0, 1.0, 0.0, 1.0, 0.0, 0.0, 1.0, 0.0, 1.0, 1.0, 0.0, 1.0, 0.0, 0.0, 1.0, 0.0, 1.0, 1.0, 0.0, 1.0, 0.0, 0.0, 1.0, 0.0, 1.0, 1.0, 0.0, 1.0, 0.0, 0.0, 1.0, 0.0, 1.0, 1.0, 0.0, 1.0, 0.0, 0.0, 1.0, 0.0, 1.0, 1.0, 0.0, 1.0, 0.0, 0.0, 1.0, 0.0, 1.0, 1.0, 0.0, 1.0, 0.0, 0.0, 1.0, 0.0, 1.0, 1.0, 0.0, 1.0, 0.0, 0.0, 1.0, 0.0, 1.0, 1.0, 0.0, 1.0, -0.003702, -0.004454, 1.002, -0.006707, 1.006, 0.7498, -0.0005217, 0.752, 1.006, 0.7489, -0.0005215, 0.7511, -0.003702, -0.005352, 1.002, -0.007604, 1.006, 0.7489, -0.0005216, 0.7511, -0.003702, -0.005351, 1.002, -0.007604, 1.006, 0.7498, -0.0005216, 0.752, -0.003702, -0.004454, 1.002, -0.006707, 0.0, 0.0, 1.0, 0.0, 1.0, 1.0, 0.0, 1.0, 0.0, 0.0, 1.0, 0.0, 1.0, 1.0, 0.0, 1.0, 0.0, 0.0, 1.0, 0.0, 1.0, 1.0, 0.0, 1.0, 0.0, 0.0, 1.0, 0.0, 1.0, 1.0, 0.0, 1.0, 0.0, 0.0, 1.0, 0.0, 1.0, 1.0, 0.0, 1.0, 0.0, 0.0, 1.0, 0.0, 1.0, 1.0, 0.0, 1.0, 0.0, 0.0, 1.0, 0.0, 1.0, 1.0, 0.0, 1.0, 0.0, 0.0, 1.0, 0.0, 1.0, 1.0, 0.0, 1.0, 0.0, 0.0, 1.0, 0.0, 1.0, 1.0, 0.0, 1.0, 0.0, 0.0, 1.0, 0.0, 1.0, 1.0, 0.0, 1.0, 0.0, 0.0, 1.0, 0.0, 1.0, 1.0, 0.0, 1.0, 0.0, 0.0, 1.0, 0.0, 1.0, 1.0, 0.0, 1.0, 0.0, 0.0, 1.0, 0.0, 1.0, 1.0, 0.0, 1.0, 0.0, 0.0, 1.0, 0.0, 1.0, 1.0, 0.0, 1.0, 0.0, 0.0, 1.0, 0.0, 1.0, 1.0, 0.0, 1.0, 0.0, 0.0, 1.0, 0.0, 1.0, 1.0, 0.0, 1.0, 0.0, 0.0, 1.0, 0.0, 1.0, 1.0, 0.0, 1.0, 0.0, 0.0, 1.0, 0.0, 1.0, 1.0, 0.0, 1.0, 0.0, 0.0, 1.0, 0.0, 1.0, 1.0, 0.0, 1.0, 0.0, 0.0, 1.0, 0.0, 1.0, 1.0, 0.0, 1.0, 0.0, 0.0, 1.0, 0.0, 1.0, 1.0, 0.0, 1.0, 0.0, 0.0, 1.0, 0.0, 1.0, 1.0, 0.0, 1.0, 0.0, 0.0, 1.0, 0.0, 1.0, 1.0, 0.0, 1.0, 0.0, 0.0, 1.0, 0.0, 1.0, 1.0, 0.0, 1.0, 0.0, 0.0, 1.0, 0.0, 1.0, 1.0, 0.0, 1.0, 0.0, 0.0, 1.0, 0.0, 1.0, 1.0, 0.0, 1.0, 0.0, 0.0, 1.0, 0.0, 1.0, 1.0, 0.0, 1.0, 0.0, 0.0, 1.0, 0.0, 1.0, 1.0, 0.0, 1.0, 0.0, 0.0, 1.0, 0.0, 1.0, 1.0, 0.0, 1.0, 0.0, 0.0, 1.0, 0.0, 1.0, 1.0, 0.0, 1.0, 0.0, 0.0, 1.0, 0.0, 1.0, 1.0, 0.0, 1.0, -0.003702, -0.004454, 1.002, -0.006707, 1.006, 0.7498, -0.0005217, 0.752, 1.006, 0.7489, -0.0005215, 0.7511, -0.003702, -0.005352, 1.002, -0.007604, 1.006, 0.7489, -0.0005216, 0.7511, -0.003702, -0.005351, 1.002, -0.007604, 1.006, 0.7498, -0.0005216, 0.752, -0.003702, -0.004454, 1.002, -0.006707, 0.0, 0.0, 1.0, 0.0, 1.0, 1.0, 0.0, 1.0, 0.0, 0.0, 1.0, 0.0, 1.0, 1.0, 0.0, 1.0, 0.0, 0.0, 1.0, 0.0, 1.0, 1.0, 0.0, 1.0, 0.0, 0.0, 1.0, 0.0, 1.0, 1.0, 0.0, 1.0, 0.0, 0.0, 1.0, 0.0, 1.0, 1.0, 0.0, 1.0, 0.0, 0.0, 1.0, 0.0, 1.0, 1.0, 0.0, 1.0, 0.0, 0.0, 1.0, 0.0, 1.0, 1.0, 0.0, 1.0, 0.0, 0.0, 1.0, 0.0, 1.0, 1.0, 0.0, 1.0, 0.0, 0.0, 1.0, 0.0, 1.0, 1.0, 0.0, 1.0, 0.0, 0.0, 1.0, 0.0, 1.0, 1.0, 0.0, 1.0, 0.0, 0.0, 1.0, 0.0, 1.0, 1.0, 0.0, 1.0, 0.0, 0.0, 1.0, 0.0, 1.0, 1.0, 0.0, 1.0, 0.0, 0.0, 1.0, 0.0, 1.0, 1.0, 0.0, 1.0, 0.0, 0.0, 1.0, 0.0, 1.0, 1.0, 0.0, 1.0, 0.0, 0.0, 1.0, 0.0, 1.0, 1.0, 0.0, 1.0, 0.0, 0.0, 1.0, 0.0, 1.0, 1.0, 0.0, 1.0, 0.0, 0.0, 1.0, 0.0, 1.0, 1.0, 0.0, 1.0, 0.0, 0.0, 1.0, 0.0, 1.0, 1.0, 0.0, 1.0, 0.0, 0.0, 1.0, 0.0, 1.0, 1.0, 0.0, 1.0, 0.0, 0.0, 1.0, 0.0, 1.0, 1.0, 0.0, 1.0, 0.0, 0.0, 1.0, 0.0, 1.0, 1.0, 0.0, 1.0, 0.0, 0.0, 1.0, 0.0, 1.0, 1.0, 0.0, 1.0, 0.0, 0.0, 1.0, 0.0, 1.0, 1.0, 0.0, 1.0, 0.0, 0.0, 1.0, 0.0, 1.0, 1.0, 0.0, 1.0, 0.0, 0.0, 1.0, 0.0, 1.0, 1.0, 0.0, 1.0, 0.0, 0.0, 1.0, 0.0, 1.0, 1.0, 0.0, 1.0])
me_cube_006.materials.append(mat_lowerside)
me_cube_006.materials.append(None)
me_cube_006.use_remesh_preserve_volume = False
me_cube_006.use_remesh_preserve_attributes = False
me_cube_006.use_mirror_vertex_groups = False
me_cube_006.update()
me_cube_005 = bpy.data.meshes.new('Cube.005')
me_cube_005.from_pydata([(-0.7746, -0.9444, -0.02074), (-0.7746, -2.425, -0.02074), (-2.255, -2.425, -0.02074), (-2.255, -0.9444, -0.02074), (-0.7746, -0.9444, 1.46), (-0.7746, -2.425, 1.46), (-2.255, -2.425, 1.46), (-2.255, -0.9444, 1.46), (-0.7746, -0.9444, 1.416), (-0.7746, -2.425, 1.416), (-2.255, -2.425, 1.416), (-2.255, -0.9444, 1.416), (-0.8912, -1.061, 1.46), (-0.8912, -2.308, 1.46), (-2.139, -2.308, 1.46), (-2.139, -1.061, 1.46), (-0.8912, -1.061, 1.46), (-0.8912, -2.308, 1.46), (-2.139, -2.308, 1.46), (-2.139, -1.061, 1.46), (-0.8912, -1.061, 1.51), (-0.8912, -2.308, 1.51), (-2.139, -2.308, 1.51), (-2.139, -1.061, 1.51), (-1.016, -1.186, 1.51), (-1.016, -2.184, 1.51), (-2.014, -2.184, 1.51), (-2.014, -1.186, 1.51), (-1.016, -1.186, 1.472), (-1.016, -2.184, 1.472), (-2.014, -2.184, 1.472), (-2.014, -1.186, 1.472), (-1.441, -1.611, 1.472), (-1.441, -1.758, 1.472), (-1.588, -1.758, 1.472), (-1.588, -1.611, 1.472), (-1.441, -1.611, 1.734), (-1.441, -1.758, 1.734), (-1.588, -1.758, 1.734), (-1.588, -1.611, 1.734), (0.8869, -0.8764, -0.01219), (0.8869, -2.574, -0.01219), (-0.8106, -2.574, -0.01219), (-0.8106, -0.8764, -0.01219), (0.8869, -0.8764, 1.685), (0.8869, -2.574, 1.685), (-0.8106, -2.574, 1.685), (-0.8106, -0.8764, 1.685), (0.8869, -0.8764, 1.635), (0.8869, -2.574, 1.635), (-0.8106, -2.574, 1.635), (-0.8106, -0.8764, 1.635), (0.7531, -1.01, 1.685), (0.7531, -2.44, 1.685), (-0.6769, -2.44, 1.685), (-0.6769, -1.01, 1.685), (0.7531, -1.01, 1.685), (0.7531, -2.44, 1.685), (-0.6769, -2.44, 1.685), (-0.6769, -1.01, 1.685), (0.7531, -1.01, 1.742), (0.7531, -2.44, 1.742), (-0.6769, -2.44, 1.742), (-0.6769, -1.01, 1.742), (0.6101, -1.153, 1.742), (0.6101, -2.297, 1.742), (-0.5339, -2.297, 1.742), (-0.5339, -1.153, 1.742), (0.6101, -1.153, 1.699), (0.6101, -2.297, 1.699), (-0.5339, -2.297, 1.699), (-0.5339, -1.153, 1.699), (0.1225, -1.641, 1.699), (0.1225, -1.809, 1.699), (-0.04623, -1.809, 1.699), (-0.04623, -1.641, 1.699), (0.1225, -1.641, 1.999), (0.1225, -1.809, 1.999), (-0.04623, -1.809, 1.999), (-0.04623, -1.641, 1.999), (1.0, 1.0, 0.0007484), (1.0, -1.0, 0.0007484), (-1.0, -1.0, 0.0007484), (-1.0, 1.0, 0.0007484), (1.0, 1.0, 2.001), (1.0, -1.0, 2.001), (-1.0, -1.0, 2.001), (-1.0, 1.0, 2.001), (1.0, 1.0, 1.942), (1.0, -1.0, 1.942), (-1.0, -1.0, 1.942), (-1.0, 1.0, 1.942), (0.8425, 0.8425, 2.001), (0.8425, -0.8425, 2.001), (-0.8425, -0.8425, 2.001), (-0.8425, 0.8425, 2.001), (0.8425, 0.8425, 2.001), (0.8425, -0.8425, 2.001), (-0.8425, -0.8425, 2.001), (-0.8425, 0.8425, 2.001), (0.8425, 0.8425, 2.068), (0.8425, -0.8425, 2.068), (-0.8425, -0.8425, 2.068), (-0.8425, 0.8425, 2.068), (0.6739, 0.6739, 2.068), (0.6739, -0.6739, 2.068), (-0.6739, -0.6739, 2.068), (-0.6739, 0.6739, 2.068), (0.6739, 0.6739, 2.017), (0.6739, -0.6739, 2.017), (-0.6739, -0.6739, 2.017), (-0.6739, 0.6739, 2.017), (0.09937, 0.09937, 2.017), (0.09937, -0.09937, 2.017), (-0.09937, -0.09937, 2.017), (-0.09937, 0.09937, 2.017), (0.09937, 0.09937, 2.371), (0.09937, -0.09937, 2.371), (-0.09937, -0.09937, 2.371), (-0.09937, 0.09937, 2.371), (-0.5273, 0.983, -0.002954), (-0.5273, -1.017, -0.002954), (-2.527, -1.017, -0.002954), (-2.527, 0.983, -0.002954), (-0.5273, 0.983, 1.997), (-0.5273, -1.017, 1.997), (-2.527, -1.017, 1.997), (-2.527, 0.983, 1.997), (-0.5273, 0.983, 1.938), (-0.5273, -1.017, 1.938), (-2.527, -1.017, 1.938), (-2.527, 0.983, 1.938), (-0.6848, 0.8254, 1.997), (-0.6848, -0.8595, 1.997), (-2.37, -0.8595, 1.997), (-2.37, 0.8254, 1.997), (-0.6848, 0.8254, 1.997), (-0.6848, -0.8595, 1.997), (-2.37, -0.8595, 1.997), (-2.37, 0.8254, 1.997), (-0.6848, 0.8254, 2.064), (-0.6848, -0.8595, 2.064), (-2.37, -0.8595, 2.064), (-2.37, 0.8254, 2.064), (-0.8533, 0.6569, 2.064), (-0.8533, -0.6909, 2.064), (-2.201, -0.6909, 2.064), (-2.201, 0.6569, 2.064), (-0.8533, 0.6569, 2.014), (-0.8533, -0.6909, 2.014), (-2.201, -0.6909, 2.014), (-2.201, 0.6569, 2.014), (-1.428, 0.08236, 2.014), (-1.428, -0.1164, 2.014), (-1.627, -0.1164, 2.014), (-1.627, 0.08236, 2.014), (-1.428, 0.08236, 2.367), (-1.428, -0.1164, 2.367), (-1.627, -0.1164, 2.367), (-1.627, 0.08236, 2.367)], [], [(0, 1, 2, 3), (14, 15, 7, 6), (8, 4, 5, 9), (9, 5, 6, 10), (10, 6, 7, 11), (8, 0, 3, 11), (0, 8, 9, 1), (1, 9, 10, 2), (2, 10, 11, 3), (4, 8, 11, 7), (26, 27, 23, 22), (4, 7, 15, 12), (13, 14, 6, 5), (12, 13, 5, 4), (16, 17, 18, 19), (22, 23, 19, 18), (16, 19, 23, 20), (21, 22, 18, 17), (20, 21, 17, 16), (30, 31, 27, 26), (24, 25, 21, 20), (20, 23, 27, 24), (25, 26, 22, 21), (34, 35, 31, 30), (28, 29, 25, 24), (24, 27, 31, 28), (29, 30, 26, 25), (38, 39, 35, 34), (33, 34, 30, 29), (32, 33, 29, 28), (28, 31, 35, 32), (36, 39, 38, 37), (36, 37, 33, 32), (32, 35, 39, 36), (37, 38, 34, 33), (40, 41, 42, 43), (54, 55, 47, 46), (48, 44, 45, 49), (49, 45, 46, 50), (50, 46, 47, 51), (48, 40, 43, 51), (40, 48, 49, 41), (41, 49, 50, 42), (42, 50, 51, 43), (44, 48, 51, 47), (66, 67, 63, 62), (44, 47, 55, 52), (53, 54, 46, 45), (52, 53, 45, 44), (56, 57, 58, 59), (62, 63, 59, 58), (56, 59, 63, 60), (61, 62, 58, 57), (60, 61, 57, 56), (70, 71, 67, 66), (64, 65, 61, 60), (60, 63, 67, 64), (65, 66, 62, 61), (74, 75, 71, 70), (68, 69, 65, 64), (64, 67, 71, 68), (69, 70, 66, 65), (78, 79, 75, 74), (73, 74, 70, 69), (72, 73, 69, 68), (68, 71, 75, 72), (76, 79, 78, 77), (76, 77, 73, 72), (72, 75, 79, 76), (77, 78, 74, 73), (80, 81, 82, 83), (94, 95, 87, 86), (88, 84, 85, 89), (89, 85, 86, 90), (90, 86, 87, 91), (88, 80, 83, 91), (80, 88, 89, 81), (81, 89, 90, 82), (82, 90, 91, 83), (84, 88, 91, 87), (106, 107, 103, 102), (84, 87, 95, 92), (93, 94, 86, 85), (92, 93, 85, 84), (96, 97, 98, 99), (102, 103, 99, 98), (96, 99, 103, 100), (101, 102, 98, 97), (100, 101, 97, 96), (110, 111, 107, 106), (104, 105, 101, 100), (100, 103, 107, 104), (105, 106, 102, 101), (114, 115, 111, 110), (108, 109, 105, 104), (104, 107, 111, 108), (109, 110, 106, 105), (118, 119, 115, 114), (113, 114, 110, 109), (112, 113, 109, 108), (108, 111, 115, 112), (116, 119, 118, 117), (116, 117, 113, 112), (112, 115, 119, 116), (117, 118, 114, 113), (120, 121, 122, 123), (134, 135, 127, 126), (128, 124, 125, 129), (129, 125, 126, 130), (130, 126, 127, 131), (128, 120, 123, 131), (120, 128, 129, 121), (121, 129, 130, 122), (122, 130, 131, 123), (124, 128, 131, 127), (146, 147, 143, 142), (124, 127, 135, 132), (133, 134, 126, 125), (132, 133, 125, 124), (136, 137, 138, 139), (142, 143, 139, 138), (136, 139, 143, 140), (141, 142, 138, 137), (140, 141, 137, 136), (150, 151, 147, 146), (144, 145, 141, 140), (140, 143, 147, 144), (145, 146, 142, 141), (154, 155, 151, 150), (148, 149, 145, 144), (144, 147, 151, 148), (149, 150, 146, 145), (158, 159, 155, 154), (153, 154, 150, 149), (152, 153, 149, 148), (148, 151, 155, 152), (156, 159, 158, 157), (156, 157, 153, 152), (152, 155, 159, 156), (157, 158, 154, 153)])
_uv = me_cube_005.uv_layers.new(name='UVMap')
_uv.uv.foreach_set('vector', [0.0, 0.0, 1.0, 0.0, 1.0, 1.0, 0.0, 1.0, 0.0, 0.0, 1.0, 0.0, 1.0, 1.0, 0.0, 1.0, 0.0, 0.0, 1.0, 0.0, 1.0, 1.0, 0.0, 1.0, 0.0, 0.0, 1.0, 0.0, 1.0, 1.0, 0.0, 1.0, 0.0, 0.0, 1.0, 0.0, 1.0, 1.0, 0.0, 1.0, -0.003702, -0.004454, 1.002, -0.006707, 1.006, 0.7498, -0.0005217, 0.752, 1.006, 0.7489, -0.0005215, 0.7511, -0.003702, -0.005352, 1.002, -0.007604, 1.006, 0.7489, -0.0005216, 0.7511, -0.003702, -0.005351, 1.002, -0.007604, 1.006, 0.7498, -0.0005216, 0.752, -0.003702, -0.004454, 1.002, -0.006707, 0.0, 0.0, 1.0, 0.0, 1.0, 1.0, 0.0, 1.0, 0.0, 0.0, 1.0, 0.0, 1.0, 1.0, 0.0, 1.0, 0.0, 0.0, 1.0, 0.0, 1.0, 1.0, 0.0, 1.0, 0.0, 0.0, 1.0, 0.0, 1.0, 1.0, 0.0, 1.0, 0.0, 0.0, 1.0, 0.0, 1.0, 1.0, 0.0, 1.0, 0.0, 0.0, 1.0, 0.0, 1.0, 1.0, 0.0, 1.0, 0.0, 0.0, 1.0, 0.0, 1.0, 1.0, 0.0, 1.0, 0.0, 0.0, 1.0, 0.0, 1.0, 1.0, 0.0, 1.0, 0.0, 0.0, 1.0, 0.0, 1.0, 1.0, 0.0, 1.0, 0.0, 0.0, 1.0, 0.0, 1.0, 1.0, 0.0, 1.0, 0.0, 0.0, 1.0, 0.0, 1.0, 1.0, 0.0, 1.0, 0.0, 0.0, 1.0, 0.0, 1.0, 1.0, 0.0, 1.0, 0.0, 0.0, 1.0, 0.0, 1.0, 1.0, 0.0, 1.0, 0.0, 0.0, 1.0, 0.0, 1.0, 1.0, 0.0, 1.0, 0.0, 0.0, 1.0, 0.0, 1.0, 1.0, 0.0, 1.0, 0.0, 0.0, 1.0, 0.0, 1.0, 1.0, 0.0, 1.0, 0.0, 0.0, 1.0, 0.0, 1.0, 1.0, 0.0, 1.0, 0.0, 0.0, 1.0, 0.0, 1.0, 1.0, 0.0, 1.0, 0.0, 0.0, 1.0, 0.0, 1.0, 1.0, 0.0, 1.0, 0.0, 0.0, 1.0, 0.0, 1.0, 1.0, 0.0, 1.0, 0.0, 0.0, 1.0, 0.0, 1.0, 1.0, 0.0, 1.0, 0.0, 0.0, 1.0, 0.0, 1.0, 1.0, 0.0, 1.0, 0.0, 0.0, 1.0, 0.0, 1.0, 1.0, 0.0, 1.0, 0.0, 0.0, 1.0, 0.0, 1.0, 1.0, 0.0, 1.0, 0.0, 0.0, 1.0, 0.0, 1.0, 1.0, 0.0, 1.0, 0.0, 0.0, 1.0, 0.0, 1.0, 1.0, 0.0, 1.0, 0.0, 0.0, 1.0, 0.0, 1.0, 1.0, 0.0, 1.0, 0.0, 0.0, 1.0, 0.0, 1.0, 1.0, 0.0, 1.0, 0.0, 0.0, 1.0, 0.0, 1.0, 1.0, 0.0, 1.0, 0.0, 0.0, 1.0, 0.0, 1.0, 1.0, 0.0, 1.0, 0.0, 0.0, 1.0, 0.0, 1.0, 1.0, 0.0, 1.0, -0.003702, -0.004454, 1.002, -0.006707, 1.006, 0.7498, -0.0005217, 0.752, 1.006, 0.7489, -0.0005215, 0.7511, -0.003702, -0.005352, 1.002, -0.007604, 1.006, 0.7489, -0.0005216, 0.7511, -0.003702, -0.005351, 1.002, -0.007604, 1.006, 0.7498, -0.0005216, 0.752, -0.003702, -0.004454, 1.002, -0.006707, 0.0, 0.0, 1.0, 0.0, 1.0, 1.0, 0.0, 1.0, 0.0, 0.0, 1.0, 0.0, 1.0, 1.0, 0.0, 1.0, 0.0, 0.0, 1.0, 0.0, 1.0, 1.0, 0.0, 1.0, 0.0, 0.0, 1.0, 0.0, 1.0, 1.0, 0.0, 1.0, 0.0, 0.0, 1.0, 0.0, 1.0, 1.0, 0.0, 1.0, 0.0, 0.0, 1.0, 0.0, 1.0, 1.0, 0.0, 1.0, 0.0, 0.0, 1.0, 0.0, 1.0, 1.0, 0.0, 1.0, 0.0, 0.0, 1.0, 0.0, 1.0, 1.0, 0.0, 1.0, 0.0, 0.0, 1.0, 0.0, 1.0, 1.0, 0.0, 1.0, 0.0, 0.0, 1.0, 0.0, 1.0, 1.0, 0.0, 1.0, 0.0, 0.0, 1.0, 0.0, 1.0, 1.0, 0.0, 1.0, 0.0, 0.0, 1.0, 0.0, 1.0, 1.0, 0.0, 1.0, 0.0, 0.0, 1.0, 0.0, 1.0, 1.0, 0.0, 1.0, 0.0, 0.0, 1.0, 0.0, 1.0, 1.0, 0.0, 1.0, 0.0, 0.0, 1.0, 0.0, 1.0, 1.0, 0.0, 1.0, 0.0, 0.0, 1.0, 0.0, 1.0, 1.0, 0.0, 1.0, 0.0, 0.0, 1.0, 0.0, 1.0, 1.0, 0.0, 1.0, 0.0, 0.0, 1.0, 0.0, 1.0, 1.0, 0.0, 1.0, 0.0, 0.0, 1.0, 0.0, 1.0, 1.0, 0.0, 1.0, 0.0, 0.0, 1.0, 0.0, 1.0, 1.0, 0.0, 1.0, 0.0, 0.0, 1.0, 0.0, 1.0, 1.0, 0.0, 1.0, 0.0, 0.0, 1.0, 0.0, 1.0, 1.0, 0.0, 1.0, 0.0, 0.0, 1.0, 0.0, 1.0, 1.0, 0.0, 1.0, 0.0, 0.0, 1.0, 0.0, 1.0, 1.0, 0.0, 1.0, 0.0, 0.0, 1.0, 0.0, 1.0, 1.0, 0.0, 1.0, 0.0, 0.0, 1.0, 0.0, 1.0, 1.0, 0.0, 1.0, 0.0, 0.0, 1.0, 0.0, 1.0, 1.0, 0.0, 1.0, 0.0, 0.0, 1.0, 0.0, 1.0, 1.0, 0.0, 1.0, 0.0, 0.0, 1.0, 0.0, 1.0, 1.0, 0.0, 1.0, 0.0, 0.0, 1.0, 0.0, 1.0, 1.0, 0.0, 1.0, 0.0, 0.0, 1.0, 0.0, 1.0, 1.0, 0.0, 1.0, -0.003702, -0.004454, 1.002, -0.006707, 1.006, 0.7498, -0.0005217, 0.752, 1.006, 0.7489, -0.0005215, 0.7511, -0.003702, -0.005352, 1.002, -0.007604, 1.006, 0.7489, -0.0005216, 0.7511, -0.003702, -0.005351, 1.002, -0.007604, 1.006, 0.7498, -0.0005216, 0.752, -0.003702, -0.004454, 1.002, -0.006707, 0.0, 0.0, 1.0, 0.0, 1.0, 1.0, 0.0, 1.0, 0.0, 0.0, 1.0, 0.0, 1.0, 1.0, 0.0, 1.0, 0.0, 0.0, 1.0, 0.0, 1.0, 1.0, 0.0, 1.0, 0.0, 0.0, 1.0, 0.0, 1.0, 1.0, 0.0, 1.0, 0.0, 0.0, 1.0, 0.0, 1.0, 1.0, 0.0, 1.0, 0.0, 0.0, 1.0, 0.0, 1.0, 1.0, 0.0, 1.0, 0.0, 0.0, 1.0, 0.0, 1.0, 1.0, 0.0, 1.0, 0.0, 0.0, 1.0, 0.0, 1.0, 1.0, 0.0, 1.0, 0.0, 0.0, 1.0, 0.0, 1.0, 1.0, 0.0, 1.0, 0.0, 0.0, 1.0, 0.0, 1.0, 1.0, 0.0, 1.0, 0.0, 0.0, 1.0, 0.0, 1.0, 1.0, 0.0, 1.0, 0.0, 0.0, 1.0, 0.0, 1.0, 1.0, 0.0, 1.0, 0.0, 0.0, 1.0, 0.0, 1.0, 1.0, 0.0, 1.0, 0.0, 0.0, 1.0, 0.0, 1.0, 1.0, 0.0, 1.0, 0.0, 0.0, 1.0, 0.0, 1.0, 1.0, 0.0, 1.0, 0.0, 0.0, 1.0, 0.0, 1.0, 1.0, 0.0, 1.0, 0.0, 0.0, 1.0, 0.0, 1.0, 1.0, 0.0, 1.0, 0.0, 0.0, 1.0, 0.0, 1.0, 1.0, 0.0, 1.0, 0.0, 0.0, 1.0, 0.0, 1.0, 1.0, 0.0, 1.0, 0.0, 0.0, 1.0, 0.0, 1.0, 1.0, 0.0, 1.0, 0.0, 0.0, 1.0, 0.0, 1.0, 1.0, 0.0, 1.0, 0.0, 0.0, 1.0, 0.0, 1.0, 1.0, 0.0, 1.0, 0.0, 0.0, 1.0, 0.0, 1.0, 1.0, 0.0, 1.0, 0.0, 0.0, 1.0, 0.0, 1.0, 1.0, 0.0, 1.0, 0.0, 0.0, 1.0, 0.0, 1.0, 1.0, 0.0, 1.0, 0.0, 0.0, 1.0, 0.0, 1.0, 1.0, 0.0, 1.0, 0.0, 0.0, 1.0, 0.0, 1.0, 1.0, 0.0, 1.0, 0.0, 0.0, 1.0, 0.0, 1.0, 1.0, 0.0, 1.0, 0.0, 0.0, 1.0, 0.0, 1.0, 1.0, 0.0, 1.0, 0.0, 0.0, 1.0, 0.0, 1.0, 1.0, 0.0, 1.0, 0.0, 0.0, 1.0, 0.0, 1.0, 1.0, 0.0, 1.0, -0.003702, -0.004454, 1.002, -0.006707, 1.006, 0.7498, -0.0005217, 0.752, 1.006, 0.7489, -0.0005215, 0.7511, -0.003702, -0.005352, 1.002, -0.007604, 1.006, 0.7489, -0.0005216, 0.7511, -0.003702, -0.005351, 1.002, -0.007604, 1.006, 0.7498, -0.0005216, 0.752, -0.003702, -0.004454, 1.002, -0.006707, 0.0, 0.0, 1.0, 0.0, 1.0, 1.0, 0.0, 1.0, 0.0, 0.0, 1.0, 0.0, 1.0, 1.0, 0.0, 1.0, 0.0, 0.0, 1.0, 0.0, 1.0, 1.0, 0.0, 1.0, 0.0, 0.0, 1.0, 0.0, 1.0, 1.0, 0.0, 1.0, 0.0, 0.0, 1.0, 0.0, 1.0, 1.0, 0.0, 1.0, 0.0, 0.0, 1.0, 0.0, 1.0, 1.0, 0.0, 1.0, 0.0, 0.0, 1.0, 0.0, 1.0, 1.0, 0.0, 1.0, 0.0, 0.0, 1.0, 0.0, 1.0, 1.0, 0.0, 1.0, 0.0, 0.0, 1.0, 0.0, 1.0, 1.0, 0.0, 1.0, 0.0, 0.0, 1.0, 0.0, 1.0, 1.0, 0.0, 1.0, 0.0, 0.0, 1.0, 0.0, 1.0, 1.0, 0.0, 1.0, 0.0, 0.0, 1.0, 0.0, 1.0, 1.0, 0.0, 1.0, 0.0, 0.0, 1.0, 0.0, 1.0, 1.0, 0.0, 1.0, 0.0, 0.0, 1.0, 0.0, 1.0, 1.0, 0.0, 1.0, 0.0, 0.0, 1.0, 0.0, 1.0, 1.0, 0.0, 1.0, 0.0, 0.0, 1.0, 0.0, 1.0, 1.0, 0.0, 1.0, 0.0, 0.0, 1.0, 0.0, 1.0, 1.0, 0.0, 1.0, 0.0, 0.0, 1.0, 0.0, 1.0, 1.0, 0.0, 1.0, 0.0, 0.0, 1.0, 0.0, 1.0, 1.0, 0.0, 1.0, 0.0, 0.0, 1.0, 0.0, 1.0, 1.0, 0.0, 1.0, 0.0, 0.0, 1.0, 0.0, 1.0, 1.0, 0.0, 1.0, 0.0, 0.0, 1.0, 0.0, 1.0, 1.0, 0.0, 1.0, 0.0, 0.0, 1.0, 0.0, 1.0, 1.0, 0.0, 1.0, 0.0, 0.0, 1.0, 0.0, 1.0, 1.0, 0.0, 1.0, 0.0, 0.0, 1.0, 0.0, 1.0, 1.0, 0.0, 1.0, 0.0, 0.0, 1.0, 0.0, 1.0, 1.0, 0.0, 1.0])
me_cube_005.materials.append(mat_lowerside)
me_cube_005.materials.append(None)
me_cube_005.use_remesh_preserve_volume = False
me_cube_005.use_remesh_preserve_attributes = False
me_cube_005.use_mirror_vertex_groups = False
me_cube_005.update()
me_cube_001 = bpy.data.meshes.new('Cube.001')
me_cube_001.from_pydata([(-0.7746, -0.9444, -0.02074), (-0.7746, -2.425, -0.02074), (-2.255, -2.425, -0.02074), (-2.255, -0.9444, -0.02074), (-0.7746, -0.9444, 1.46), (-0.7746, -2.425, 1.46), (-2.255, -2.425, 1.46), (-2.255, -0.9444, 1.46), (-0.7746, -0.9444, 1.416), (-0.7746, -2.425, 1.416), (-2.255, -2.425, 1.416), (-2.255, -0.9444, 1.416), (-0.8912, -1.061, 1.46), (-0.8912, -2.308, 1.46), (-2.139, -2.308, 1.46), (-2.139, -1.061, 1.46), (-0.8912, -1.061, 1.46), (-0.8912, -2.308, 1.46), (-2.139, -2.308, 1.46), (-2.139, -1.061, 1.46), (-0.8912, -1.061, 1.51), (-0.8912, -2.308, 1.51), (-2.139, -2.308, 1.51), (-2.139, -1.061, 1.51), (-1.016, -1.186, 1.51), (-1.016, -2.184, 1.51), (-2.014, -2.184, 1.51), (-2.014, -1.186, 1.51), (-1.016, -1.186, 1.472), (-1.016, -2.184, 1.472), (-2.014, -2.184, 1.472), (-2.014, -1.186, 1.472), (-1.441, -1.611, 1.472), (-1.441, -1.758, 1.472), (-1.588, -1.758, 1.472), (-1.588, -1.611, 1.472), (-1.441, -1.611, 1.734), (-1.441, -1.758, 1.734), (-1.588, -1.758, 1.734), (-1.588, -1.611, 1.734), (0.8869, -0.8764, -0.01219), (0.8869, -2.574, -0.01219), (-0.8106, -2.574, -0.01219), (-0.8106, -0.8764, -0.01219), (0.8869, -0.8764, 1.685), (0.8869, -2.574, 1.685), (-0.8106, -2.574, 1.685), (-0.8106, -0.8764, 1.685), (0.8869, -0.8764, 1.635), (0.8869, -2.574, 1.635), (-0.8106, -2.574, 1.635), (-0.8106, -0.8764, 1.635), (0.7531, -1.01, 1.685), (0.7531, -2.44, 1.685), (-0.6769, -2.44, 1.685), (-0.6769, -1.01, 1.685), (0.7531, -1.01, 1.685), (0.7531, -2.44, 1.685), (-0.6769, -2.44, 1.685), (-0.6769, -1.01, 1.685), (0.7531, -1.01, 1.742), (0.7531, -2.44, 1.742), (-0.6769, -2.44, 1.742), (-0.6769, -1.01, 1.742), (0.6101, -1.153, 1.742), (0.6101, -2.297, 1.742), (-0.5339, -2.297, 1.742), (-0.5339, -1.153, 1.742), (0.6101, -1.153, 1.699), (0.6101, -2.297, 1.699), (-0.5339, -2.297, 1.699), (-0.5339, -1.153, 1.699), (0.1225, -1.641, 1.699), (0.1225, -1.809, 1.699), (-0.04623, -1.809, 1.699), (-0.04623, -1.641, 1.699), (0.1225, -1.641, 1.999), (0.1225, -1.809, 1.999), (-0.04623, -1.809, 1.999), (-0.04623, -1.641, 1.999), (1.0, 1.0, 0.0007484), (1.0, -1.0, 0.0007484), (-1.0, -1.0, 0.0007484), (-1.0, 1.0, 0.0007484), (1.0, 1.0, 2.001), (1.0, -1.0, 2.001), (-1.0, -1.0, 2.001), (-1.0, 1.0, 2.001), (1.0, 1.0, 1.942), (1.0, -1.0, 1.942), (-1.0, -1.0, 1.942), (-1.0, 1.0, 1.942), (0.8425, 0.8425, 2.001), (0.8425, -0.8425, 2.001), (-0.8425, -0.8425, 2.001), (-0.8425, 0.8425, 2.001), (0.8425, 0.8425, 2.001), (0.8425, -0.8425, 2.001), (-0.8425, -0.8425, 2.001), (-0.8425, 0.8425, 2.001), (0.8425, 0.8425, 2.068), (0.8425, -0.8425, 2.068), (-0.8425, -0.8425, 2.068), (-0.8425, 0.8425, 2.068), (0.6739, 0.6739, 2.068), (0.6739, -0.6739, 2.068), (-0.6739, -0.6739, 2.068), (-0.6739, 0.6739, 2.068), (0.6739, 0.6739, 2.017), (0.6739, -0.6739, 2.017), (-0.6739, -0.6739, 2.017), (-0.6739, 0.6739, 2.017), (0.09937, 0.09937, 2.017), (0.09937, -0.09937, 2.017), (-0.09937, -0.09937, 2.017), (-0.09937, 0.09937, 2.017), (0.09937, 0.09937, 2.371), (0.09937, -0.09937, 2.371), (-0.09937, -0.09937, 2.371), (-0.09937, 0.09937, 2.371), (-0.5273, 0.983, -0.002954), (-0.5273, -1.017, -0.002954), (-2.527, -1.017, -0.002954), (-2.527, 0.983, -0.002954), (-0.5273, 0.983, 1.997), (-0.5273, -1.017, 1.997), (-2.527, -1.017, 1.997), (-2.527, 0.983, 1.997), (-0.5273, 0.983, 1.938), (-0.5273, -1.017, 1.938), (-2.527, -1.017, 1.938), (-2.527, 0.983, 1.938), (-0.6848, 0.8254, 1.997), (-0.6848, -0.8595, 1.997), (-2.37, -0.8595, 1.997), (-2.37, 0.8254, 1.997), (-0.6848, 0.8254, 1.997), (-0.6848, -0.8595, 1.997), (-2.37, -0.8595, 1.997), (-2.37, 0.8254, 1.997), (-0.6848, 0.8254, 2.064), (-0.6848, -0.8595, 2.064), (-2.37, -0.8595, 2.064), (-2.37, 0.8254, 2.064), (-0.8533, 0.6569, 2.064), (-0.8533, -0.6909, 2.064), (-2.201, -0.6909, 2.064), (-2.201, 0.6569, 2.064), (-0.8533, 0.6569, 2.014), (-0.8533, -0.6909, 2.014), (-2.201, -0.6909, 2.014), (-2.201, 0.6569, 2.014), (-1.428, 0.08236, 2.014), (-1.428, -0.1164, 2.014), (-1.627, -0.1164, 2.014), (-1.627, 0.08236, 2.014), (-1.428, 0.08236, 2.367), (-1.428, -0.1164, 2.367), (-1.627, -0.1164, 2.367), (-1.627, 0.08236, 2.367)], [], [(0, 1, 2, 3), (14, 15, 7, 6), (8, 4, 5, 9), (9, 5, 6, 10), (10, 6, 7, 11), (8, 0, 3, 11), (0, 8, 9, 1), (1, 9, 10, 2), (2, 10, 11, 3), (4, 8, 11, 7), (26, 27, 23, 22), (4, 7, 15, 12), (13, 14, 6, 5), (12, 13, 5, 4), (16, 17, 18, 19), (22, 23, 19, 18), (16, 19, 23, 20), (21, 22, 18, 17), (20, 21, 17, 16), (30, 31, 27, 26), (24, 25, 21, 20), (20, 23, 27, 24), (25, 26, 22, 21), (34, 35, 31, 30), (28, 29, 25, 24), (24, 27, 31, 28), (29, 30, 26, 25), (38, 39, 35, 34), (33, 34, 30, 29), (32, 33, 29, 28), (28, 31, 35, 32), (36, 39, 38, 37), (36, 37, 33, 32), (32, 35, 39, 36), (37, 38, 34, 33), (40, 41, 42, 43), (54, 55, 47, 46), (48, 44, 45, 49), (49, 45, 46, 50), (50, 46, 47, 51), (48, 40, 43, 51), (40, 48, 49, 41), (41, 49, 50, 42), (42, 50, 51, 43), (44, 48, 51, 47), (66, 67, 63, 62), (44, 47, 55, 52), (53, 54, 46, 45), (52, 53, 45, 44), (56, 57, 58, 59), (62, 63, 59, 58), (56, 59, 63, 60), (61, 62, 58, 57), (60, 61, 57, 56), (70, 71, 67, 66), (64, 65, 61, 60), (60, 63, 67, 64), (65, 66, 62, 61), (74, 75, 71, 70), (68, 69, 65, 64), (64, 67, 71, 68), (69, 70, 66, 65), (78, 79, 75, 74), (73, 74, 70, 69), (72, 73, 69, 68), (68, 71, 75, 72), (76, 79, 78, 77), (76, 77, 73, 72), (72, 75, 79, 76), (77, 78, 74, 73), (80, 81, 82, 83), (94, 95, 87, 86), (88, 84, 85, 89), (89, 85, 86, 90), (90, 86, 87, 91), (88, 80, 83, 91), (80, 88, 89, 81), (81, 89, 90, 82), (82, 90, 91, 83), (84, 88, 91, 87), (106, 107, 103, 102), (84, 87, 95, 92), (93, 94, 86, 85), (92, 93, 85, 84), (96, 97, 98, 99), (102, 103, 99, 98), (96, 99, 103, 100), (101, 102, 98, 97), (100, 101, 97, 96), (110, 111, 107, 106), (104, 105, 101, 100), (100, 103, 107, 104), (105, 106, 102, 101), (114, 115, 111, 110), (108, 109, 105, 104), (104, 107, 111, 108), (109, 110, 106, 105), (118, 119, 115, 114), (113, 114, 110, 109), (112, 113, 109, 108), (108, 111, 115, 112), (116, 119, 118, 117), (116, 117, 113, 112), (112, 115, 119, 116), (117, 118, 114, 113), (120, 121, 122, 123), (134, 135, 127, 126), (128, 124, 125, 129), (129, 125, 126, 130), (130, 126, 127, 131), (128, 120, 123, 131), (120, 128, 129, 121), (121, 129, 130, 122), (122, 130, 131, 123), (124, 128, 131, 127), (146, 147, 143, 142), (124, 127, 135, 132), (133, 134, 126, 125), (132, 133, 125, 124), (136, 137, 138, 139), (142, 143, 139, 138), (136, 139, 143, 140), (141, 142, 138, 137), (140, 141, 137, 136), (150, 151, 147, 146), (144, 145, 141, 140), (140, 143, 147, 144), (145, 146, 142, 141), (154, 155, 151, 150), (148, 149, 145, 144), (144, 147, 151, 148), (149, 150, 146, 145), (158, 159, 155, 154), (153, 154, 150, 149), (152, 153, 149, 148), (148, 151, 155, 152), (156, 159, 158, 157), (156, 157, 153, 152), (152, 155, 159, 156), (157, 158, 154, 153)])
_uv = me_cube_001.uv_layers.new(name='UVMap')
_uv.uv.foreach_set('vector', [0.0, 0.0, 1.0, 0.0, 1.0, 1.0, 0.0, 1.0, 0.0, 0.0, 1.0, 0.0, 1.0, 1.0, 0.0, 1.0, 0.0, 0.0, 1.0, 0.0, 1.0, 1.0, 0.0, 1.0, 0.0, 0.0, 1.0, 0.0, 1.0, 1.0, 0.0, 1.0, 0.0, 0.0, 1.0, 0.0, 1.0, 1.0, 0.0, 1.0, -0.003702, -0.004454, 1.002, -0.006707, 1.006, 0.7498, -0.0005217, 0.752, 1.006, 0.7489, -0.0005215, 0.7511, -0.003702, -0.005352, 1.002, -0.007604, 1.006, 0.7489, -0.0005216, 0.7511, -0.003702, -0.005351, 1.002, -0.007604, 1.006, 0.7498, -0.0005216, 0.752, -0.003702, -0.004454, 1.002, -0.006707, 0.0, 0.0, 1.0, 0.0, 1.0, 1.0, 0.0, 1.0, 0.0, 0.0, 1.0, 0.0, 1.0, 1.0, 0.0, 1.0, 0.0, 0.0, 1.0, 0.0, 1.0, 1.0, 0.0, 1.0, 0.0, 0.0, 1.0, 0.0, 1.0, 1.0, 0.0, 1.0, 0.0, 0.0, 1.0, 0.0, 1.0, 1.0, 0.0, 1.0, 0.0, 0.0, 1.0, 0.0, 1.0, 1.0, 0.0, 1.0, 0.0, 0.0, 1.0, 0.0, 1.0, 1.0, 0.0, 1.0, 0.0, 0.0, 1.0, 0.0, 1.0, 1.0, 0.0, 1.0, 0.0, 0.0, 1.0, 0.0, 1.0, 1.0, 0.0, 1.0, 0.0, 0.0, 1.0, 0.0, 1.0, 1.0, 0.0, 1.0, 0.0, 0.0, 1.0, 0.0, 1.0, 1.0, 0.0, 1.0, 0.0, 0.0, 1.0, 0.0, 1.0, 1.0, 0.0, 1.0, 0.0, 0.0, 1.0, 0.0, 1.0, 1.0, 0.0, 1.0, 0.0, 0.0, 1.0, 0.0, 1.0, 1.0, 0.0, 1.0, 0.0, 0.0, 1.0, 0.0, 1.0, 1.0, 0.0, 1.0, 0.0, 0.0, 1.0, 0.0, 1.0, 1.0, 0.0, 1.0, 0.0, 0.0, 1.0, 0.0, 1.0, 1.0, 0.0, 1.0, 0.0, 0.0, 1.0, 0.0, 1.0, 1.0, 0.0, 1.0, 0.0, 0.0, 1.0, 0.0, 1.0, 1.0, 0.0, 1.0, 0.0, 0.0, 1.0, 0.0, 1.0, 1.0, 0.0, 1.0, 0.0, 0.0, 1.0, 0.0, 1.0, 1.0, 0.0, 1.0, 0.0, 0.0, 1.0, 0.0, 1.0, 1.0, 0.0, 1.0, 0.0, 0.0, 1.0, 0.0, 1.0, 1.0, 0.0, 1.0, 0.0, 0.0, 1.0, 0.0, 1.0, 1.0, 0.0, 1.0, 0.0, 0.0, 1.0, 0.0, 1.0, 1.0, 0.0, 1.0, 0.0, 0.0, 1.0, 0.0, 1.0, 1.0, 0.0, 1.0, 0.0, 0.0, 1.0, 0.0, 1.0, 1.0, 0.0, 1.0, 0.0, 0.0, 1.0, 0.0, 1.0, 1.0, 0.0, 1.0, 0.0, 0.0, 1.0, 0.0, 1.0, 1.0, 0.0, 1.0, 0.0, 0.0, 1.0, 0.0, 1.0, 1.0, 0.0, 1.0, 0.0, 0.0, 1.0, 0.0, 1.0, 1.0, 0.0, 1.0, -0.003702, -0.004454, 1.002, -0.006707, 1.006, 0.7498, -0.0005217, 0.752, 1.006, 0.7489, -0.0005215, 0.7511, -0.003702, -0.005352, 1.002, -0.007604, 1.006, 0.7489, -0.0005216, 0.7511, -0.003702, -0.005351, 1.002, -0.007604, 1.006, 0.7498, -0.0005216, 0.752, -0.003702, -0.004454, 1.002, -0.006707, 0.0, 0.0, 1.0, 0.0, 1.0, 1.0, 0.0, 1.0, 0.0, 0.0, 1.0, 0.0, 1.0, 1.0, 0.0, 1.0, 0.0, 0.0, 1.0, 0.0, 1.0, 1.0, 0.0, 1.0, 0.0, 0.0, 1.0, 0.0, 1.0, 1.0, 0.0, 1.0, 0.0, 0.0, 1.0, 0.0, 1.0, 1.0, 0.0, 1.0, 0.0, 0.0, 1.0, 0.0, 1.0, 1.0, 0.0, 1.0, 0.0, 0.0, 1.0, 0.0, 1.0, 1.0, 0.0, 1.0, 0.0, 0.0, 1.0, 0.0, 1.0, 1.0, 0.0, 1.0, 0.0, 0.0, 1.0, 0.0, 1.0, 1.0, 0.0, 1.0, 0.0, 0.0, 1.0, 0.0, 1.0, 1.0, 0.0, 1.0, 0.0, 0.0, 1.0, 0.0, 1.0, 1.0, 0.0, 1.0, 0.0, 0.0, 1.0, 0.0, 1.0, 1.0, 0.0, 1.0, 0.0, 0.0, 1.0, 0.0, 1.0, 1.0, 0.0, 1.0, 0.0, 0.0, 1.0, 0.0, 1.0, 1.0, 0.0, 1.0, 0.0, 0.0, 1.0, 0.0, 1.0, 1.0, 0.0, 1.0, 0.0, 0.0, 1.0, 0.0, 1.0, 1.0, 0.0, 1.0, 0.0, 0.0, 1.0, 0.0, 1.0, 1.0, 0.0, 1.0, 0.0, 0.0, 1.0, 0.0, 1.0, 1.0, 0.0, 1.0, 0.0, 0.0, 1.0, 0.0, 1.0, 1.0, 0.0, 1.0, 0.0, 0.0, 1.0, 0.0, 1.0, 1.0, 0.0, 1.0, 0.0, 0.0, 1.0, 0.0, 1.0, 1.0, 0.0, 1.0, 0.0, 0.0, 1.0, 0.0, 1.0, 1.0, 0.0, 1.0, 0.0, 0.0, 1.0, 0.0, 1.0, 1.0, 0.0, 1.0, 0.0, 0.0, 1.0, 0.0, 1.0, 1.0, 0.0, 1.0, 0.0, 0.0, 1.0, 0.0, 1.0, 1.0, 0.0, 1.0, 0.0, 0.0, 1.0, 0.0, 1.0, 1.0, 0.0, 1.0, 0.0, 0.0, 1.0, 0.0, 1.0, 1.0, 0.0, 1.0, 0.0, 0.0, 1.0, 0.0, 1.0, 1.0, 0.0, 1.0, 0.0, 0.0, 1.0, 0.0, 1.0, 1.0, 0.0, 1.0, 0.0, 0.0, 1.0, 0.0, 1.0, 1.0, 0.0, 1.0, 0.0, 0.0, 1.0, 0.0, 1.0, 1.0, 0.0, 1.0, -0.003702, -0.004454, 1.002, -0.006707, 1.006, 0.7498, -0.0005217, 0.752, 1.006, 0.7489, -0.0005215, 0.7511, -0.003702, -0.005352, 1.002, -0.007604, 1.006, 0.7489, -0.0005216, 0.7511, -0.003702, -0.005351, 1.002, -0.007604, 1.006, 0.7498, -0.0005216, 0.752, -0.003702, -0.004454, 1.002, -0.006707, 0.0, 0.0, 1.0, 0.0, 1.0, 1.0, 0.0, 1.0, 0.0, 0.0, 1.0, 0.0, 1.0, 1.0, 0.0, 1.0, 0.0, 0.0, 1.0, 0.0, 1.0, 1.0, 0.0, 1.0, 0.0, 0.0, 1.0, 0.0, 1.0, 1.0, 0.0, 1.0, 0.0, 0.0, 1.0, 0.0, 1.0, 1.0, 0.0, 1.0, 0.0, 0.0, 1.0, 0.0, 1.0, 1.0, 0.0, 1.0, 0.0, 0.0, 1.0, 0.0, 1.0, 1.0, 0.0, 1.0, 0.0, 0.0, 1.0, 0.0, 1.0, 1.0, 0.0, 1.0, 0.0, 0.0, 1.0, 0.0, 1.0, 1.0, 0.0, 1.0, 0.0, 0.0, 1.0, 0.0, 1.0, 1.0, 0.0, 1.0, 0.0, 0.0, 1.0, 0.0, 1.0, 1.0, 0.0, 1.0, 0.0, 0.0, 1.0, 0.0, 1.0, 1.0, 0.0, 1.0, 0.0, 0.0, 1.0, 0.0, 1.0, 1.0, 0.0, 1.0, 0.0, 0.0, 1.0, 0.0, 1.0, 1.0, 0.0, 1.0, 0.0, 0.0, 1.0, 0.0, 1.0, 1.0, 0.0, 1.0, 0.0, 0.0, 1.0, 0.0, 1.0, 1.0, 0.0, 1.0, 0.0, 0.0, 1.0, 0.0, 1.0, 1.0, 0.0, 1.0, 0.0, 0.0, 1.0, 0.0, 1.0, 1.0, 0.0, 1.0, 0.0, 0.0, 1.0, 0.0, 1.0, 1.0, 0.0, 1.0, 0.0, 0.0, 1.0, 0.0, 1.0, 1.0, 0.0, 1.0, 0.0, 0.0, 1.0, 0.0, 1.0, 1.0, 0.0, 1.0, 0.0, 0.0, 1.0, 0.0, 1.0, 1.0, 0.0, 1.0, 0.0, 0.0, 1.0, 0.0, 1.0, 1.0, 0.0, 1.0, 0.0, 0.0, 1.0, 0.0, 1.0, 1.0, 0.0, 1.0, 0.0, 0.0, 1.0, 0.0, 1.0, 1.0, 0.0, 1.0, 0.0, 0.0, 1.0, 0.0, 1.0, 1.0, 0.0, 1.0, 0.0, 0.0, 1.0, 0.0, 1.0, 1.0, 0.0, 1.0, 0.0, 0.0, 1.0, 0.0, 1.0, 1.0, 0.0, 1.0, 0.0, 0.0, 1.0, 0.0, 1.0, 1.0, 0.0, 1.0, 0.0, 0.0, 1.0, 0.0, 1.0, 1.0, 0.0, 1.0, 0.0, 0.0, 1.0, 0.0, 1.0, 1.0, 0.0, 1.0, -0.003702, -0.004454, 1.002, -0.006707, 1.006, 0.7498, -0.0005217, 0.752, 1.006, 0.7489, -0.0005215, 0.7511, -0.003702, -0.005352, 1.002, -0.007604, 1.006, 0.7489, -0.0005216, 0.7511, -0.003702, -0.005351, 1.002, -0.007604, 1.006, 0.7498, -0.0005216, 0.752, -0.003702, -0.004454, 1.002, -0.006707, 0.0, 0.0, 1.0, 0.0, 1.0, 1.0, 0.0, 1.0, 0.0, 0.0, 1.0, 0.0, 1.0, 1.0, 0.0, 1.0, 0.0, 0.0, 1.0, 0.0, 1.0, 1.0, 0.0, 1.0, 0.0, 0.0, 1.0, 0.0, 1.0, 1.0, 0.0, 1.0, 0.0, 0.0, 1.0, 0.0, 1.0, 1.0, 0.0, 1.0, 0.0, 0.0, 1.0, 0.0, 1.0, 1.0, 0.0, 1.0, 0.0, 0.0, 1.0, 0.0, 1.0, 1.0, 0.0, 1.0, 0.0, 0.0, 1.0, 0.0, 1.0, 1.0, 0.0, 1.0, 0.0, 0.0, 1.0, 0.0, 1.0, 1.0, 0.0, 1.0, 0.0, 0.0, 1.0, 0.0, 1.0, 1.0, 0.0, 1.0, 0.0, 0.0, 1.0, 0.0, 1.0, 1.0, 0.0, 1.0, 0.0, 0.0, 1.0, 0.0, 1.0, 1.0, 0.0, 1.0, 0.0, 0.0, 1.0, 0.0, 1.0, 1.0, 0.0, 1.0, 0.0, 0.0, 1.0, 0.0, 1.0, 1.0, 0.0, 1.0, 0.0, 0.0, 1.0, 0.0, 1.0, 1.0, 0.0, 1.0, 0.0, 0.0, 1.0, 0.0, 1.0, 1.0, 0.0, 1.0, 0.0, 0.0, 1.0, 0.0, 1.0, 1.0, 0.0, 1.0, 0.0, 0.0, 1.0, 0.0, 1.0, 1.0, 0.0, 1.0, 0.0, 0.0, 1.0, 0.0, 1.0, 1.0, 0.0, 1.0, 0.0, 0.0, 1.0, 0.0, 1.0, 1.0, 0.0, 1.0, 0.0, 0.0, 1.0, 0.0, 1.0, 1.0, 0.0, 1.0, 0.0, 0.0, 1.0, 0.0, 1.0, 1.0, 0.0, 1.0, 0.0, 0.0, 1.0, 0.0, 1.0, 1.0, 0.0, 1.0, 0.0, 0.0, 1.0, 0.0, 1.0, 1.0, 0.0, 1.0, 0.0, 0.0, 1.0, 0.0, 1.0, 1.0, 0.0, 1.0, 0.0, 0.0, 1.0, 0.0, 1.0, 1.0, 0.0, 1.0])
me_cube_001.materials.append(mat_lowerside)
me_cube_001.materials.append(None)
me_cube_001.use_remesh_preserve_volume = False
me_cube_001.use_remesh_preserve_attributes = False
me_cube_001.use_mirror_vertex_groups = False
me_cube_001.update()
me_plane = bpy.data.meshes.new('Plane')
me_plane.from_pydata([(1.0, -1.0, 0.0), (-1.0, -1.0, 0.0), (1.0, 1.0, 0.0), (-1.0, 1.0, 0.0), (0.0, -1.0, 0.0), (0.0, 1.0, 0.0), (-1.0, 0.0, 0.0), (1.0, 0.0, 0.0), (0.0, 0.0, 0.0), (-0.5, -1.0, 0.0), (-0.5, 1.0, 0.0), (-1.0, -0.5, 0.0), (1.0, 0.5, 0.0), (0.5, -1.0, 0.0), (0.5, 1.0, 0.0), (-1.0, 0.5, 0.0), (1.0, -0.5, 0.0), (0.0, -0.5, 0.0), (0.0, 0.5, 0.0), (0.5, 0.0, 0.0), (-0.5, 0.0, 0.0), (-0.5, -0.5, 0.0), (0.5, -0.5, 0.0), (0.5, 0.5, 0.0), (-0.5, 0.5, 0.0), (-0.75, -1.0, 0.0), (-0.75, 1.0, 0.0), (-1.0, -0.75, 0.0), (1.0, 0.75, 0.0), (0.75, -1.0, 0.0), (0.75, 1.0, 0.0), (-1.0, 0.75, 0.0), (1.0, -0.75, 0.0), (0.0, -0.75, 0.0), (0.0, 0.75, 0.0), (0.75, 0.0, 0.0), (-0.25, 0.0, 0.0), (-0.25, -1.0, 0.0), (-0.25, 1.0, 0.0), (-1.0, -0.25, 0.0), (1.0, 0.25, 0.0), (0.25, -1.0, 0.0), (0.25, 1.0, 0.0), (-1.0, 0.25, 0.0), (1.0, -0.25, 0.0), (0.0, -0.25, 0.0), (0.0, 0.25, 0.0), (0.25, 0.0, 0.0), (-0.75, 0.0, 0.0), (-0.5, -0.75, 0.0), (-0.5, -0.25, 0.0), (-0.25, -0.5, 0.0), (-0.75, -0.5, 0.0), (0.5, -0.75, 0.0), (0.5, -0.25, 0.0), (0.75, -0.5, 0.0), (0.25, -0.5, 0.0), (0.5, 0.25, 0.0), (0.5, 0.75, 0.0), (0.75, 0.5, 0.0), (0.25, 0.5, 0.0), (-0.5, 0.25, 0.0), (-0.5, 0.75, 0.0), (-0.25, 0.5, 0.0), (-0.75, 0.5, 0.0), (-0.75, -0.75, 0.0), (0.25, -0.75, 0.0), (0.25, 0.25, 0.0), (-0.75, 0.25, 0.0), (-0.25, -0.75, 0.0), (-0.25, -0.25, 0.0), (-0.75, -0.25, 0.0), (0.75, -0.75, 0.0), (0.75, -0.25, 0.0), (0.25, -0.25, 0.0), (0.75, 0.25, 0.0), (0.75, 0.75, 0.0), (0.25, 0.75, 0.0), (-0.25, 0.25, 0.0), (-0.25, 0.75, 0.0), (-0.75, 0.75, 0.0), (-0.875, -1.0, 0.0), (-0.875, 1.0, 0.0), (-1.0, -0.875, 0.0), (1.0, 0.875, 0.0), (0.875, -1.0, 0.0), (0.875, 1.0, 0.0), (-1.0, 0.875, 0.0), (1.0, -0.875, 0.0), (0.0, -0.875, 0.0), (0.0, 0.875, 0.0), (0.875, 0.0, 0.0), (-0.125, 0.0, 0.0), (-0.125, -1.0, 0.0), (-0.125, 1.0, 0.0), (-1.0, -0.125, 0.0), (1.0, 0.125, 0.0), (0.125, -1.0, 0.0), (0.125, 1.0, 0.0), (-1.0, 0.125, 0.0), (1.0, -0.125, 0.0), (0.0, -0.125, 0.0), (0.0, 0.125, 0.0), (0.125, 0.0, 0.0), (-0.875, 0.0, 0.0), (-0.5, -0.875, 0.0), (-0.5, -0.125, 0.0), (-0.125, -0.5, 0.0), (-0.625, -0.5, 0.0), (0.5, -0.875, 0.0), (0.5, -0.125, 0.0), (0.875, -0.5, 0.0), (0.375, -0.5, 0.0), (0.5, 0.125, 0.0), (0.5, 0.875, 0.0), (0.875, 0.5, 0.0), (0.375, 0.5, 0.0), (-0.5, 0.125, 0.0), (-0.5, 0.875, 0.0), (-0.125, 0.5, 0.0), (-0.625, 0.5, 0.0), (-0.625, -1.0, 0.0), (-0.625, 1.0, 0.0), (-1.0, -0.625, 0.0), (1.0, 0.625, 0.0), (0.625, -1.0, 0.0), (0.625, 1.0, 0.0), (-1.0, 0.625, 0.0), (1.0, -0.625, 0.0), (0.0, -0.625, 0.0), (0.0, 0.625, 0.0), (0.625, 0.0, 0.0), (-0.375, 0.0, 0.0), (-0.375, -1.0, 0.0), (-0.375, 1.0, 0.0), (-1.0, -0.375, 0.0), (1.0, 0.375, 0.0), (0.375, -1.0, 0.0), (0.375, 1.0, 0.0), (-1.0, 0.375, 0.0), (1.0, -0.375, 0.0), (0.0, -0.375, 0.0), (0.0, 0.375, 0.0), (0.375, 0.0, 0.0), (-0.625, 0.0, 0.0), (-0.5, -0.625, 0.0), (-0.5, -0.375, 0.0), (-0.375, -0.5, 0.0), (-0.875, -0.5, 0.0), (0.5, -0.625, 0.0), (0.5, -0.375, 0.0), (0.625, -0.5, 0.0), (0.125, -0.5, 0.0), (0.5, 0.375, 0.0), (0.5, 0.625, 0.0), (0.625, 0.5, 0.0), (0.125, 0.5, 0.0), (-0.5, 0.375, 0.0), (-0.5, 0.625, 0.0), (-0.375, 0.5, 0.0), (-0.875, 0.5, 0.0), (-0.75, -0.875, 0.0), (-0.75, -0.625, 0.0), (-0.625, -0.75, 0.0), (-0.875, -0.75, 0.0), (0.25, -0.875, 0.0), (0.25, -0.625, 0.0), (0.375, -0.75, 0.0), (0.125, -0.75, 0.0), (0.25, 0.125, 0.0), (0.25, 0.375, 0.0), (0.375, 0.25, 0.0), (0.125, 0.25, 0.0), (-0.75, 0.125, 0.0), (-0.75, 0.375, 0.0), (-0.625, 0.25, 0.0), (-0.875, 0.25, 0.0), (-0.25, -0.875, 0.0), (-0.25, -0.625, 0.0), (-0.125, -0.75, 0.0), (-0.375, -0.75, 0.0), (-0.25, -0.375, 0.0), (-0.25, -0.125, 0.0), (-0.125, -0.25, 0.0), (-0.375, -0.25, 0.0), (-0.75, -0.375, 0.0), (-0.75, -0.125, 0.0), (-0.625, -0.25, 0.0), (-0.875, -0.25, 0.0), (0.75, -0.875, 0.0), (0.75, -0.625, 0.0), (0.875, -0.75, 0.0), (0.625, -0.75, 0.0), (0.75, -0.375, 0.0), (0.75, -0.125, 0.0), (0.875, -0.25, 0.0), (0.625, -0.25, 0.0), (0.25, -0.375, 0.0), (0.25, -0.125, 0.0), (0.375, -0.25, 0.0), (0.125, -0.25, 0.0), (0.75, 0.125, 0.0), (0.75, 0.375, 0.0), (0.875, 0.25, 0.0), (0.625, 0.25, 0.0), (0.75, 0.625, 0.0), (0.75, 0.875, 0.0), (0.875, 0.75, 0.0), (0.625, 0.75, 0.0), (0.25, 0.625, 0.0), (0.25, 0.875, 0.0), (0.375, 0.75, 0.0), (0.125, 0.75, 0.0), (-0.25, 0.125, 0.0), (-0.25, 0.375, 0.0), (-0.125, 0.25, 0.0), (-0.375, 0.25, 0.0), (-0.25, 0.625, 0.0), (-0.25, 0.875, 0.0), (-0.125, 0.75, 0.0), (-0.375, 0.75, 0.0), (-0.75, 0.625, 0.0), (-0.75, 0.875, 0.0), (-0.625, 0.75, 0.0), (-0.875, 0.75, 0.0), (-0.875, -0.875, 0.0), (0.125, -0.875, 0.0), (0.125, 0.125, 0.0), (-0.875, 0.125, 0.0), (-0.375, -0.875, 0.0), (-0.375, -0.375, 0.0), (-0.875, -0.375, 0.0), (0.625, -0.875, 0.0), (0.625, -0.375, 0.0), (0.125, -0.375, 0.0), (0.625, 0.125, 0.0), (0.625, 0.625, 0.0), (0.125, 0.625, 0.0), (-0.375, 0.125, 0.0), (-0.375, 0.625, 0.0), (-0.875, 0.625, 0.0), (-0.625, -0.875, 0.0), (-0.625, -0.625, 0.0), (-0.875, -0.625, 0.0), (0.375, -0.875, 0.0), (0.375, -0.625, 0.0), (0.125, -0.625, 0.0), (0.375, 0.125, 0.0), (0.375, 0.375, 0.0), (0.125, 0.375, 0.0), (-0.625, 0.125, 0.0), (-0.625, 0.375, 0.0), (-0.875, 0.375, 0.0), (-0.125, -0.875, 0.0), (-0.125, -0.625, 0.0), (-0.375, -0.625, 0.0), (-0.125, -0.375, 0.0), (-0.125, -0.125, 0.0), (-0.375, -0.125, 0.0), (-0.625, -0.375, 0.0), (-0.625, -0.125, 0.0), (-0.875, -0.125, 0.0), (0.875, -0.875, 0.0), (0.875, -0.625, 0.0), (0.625, -0.625, 0.0), (0.875, -0.375, 0.0), (0.875, -0.125, 0.0), (0.625, -0.125, 0.0), (0.375, -0.375, 0.0), (0.375, -0.125, 0.0), (0.125, -0.125, 0.0), (0.875, 0.125, 0.0), (0.875, 0.375, 0.0), (0.625, 0.375, 0.0), (0.875, 0.625, 0.0), (0.875, 0.875, 0.0), (0.625, 0.875, 0.0), (0.375, 0.625, 0.0), (0.375, 0.875, 0.0), (0.125, 0.875, 0.0), (-0.125, 0.125, 0.0), (-0.125, 0.375, 0.0), (-0.375, 0.375, 0.0), (-0.125, 0.625, 0.0), (-0.125, 0.875, 0.0), (-0.375, 0.875, 0.0), (-0.625, 0.625, 0.0), (-0.625, 0.875, 0.0), (-0.875, 0.875, 0.0)], [], [(225, 83, 1, 81), (226, 89, 4, 97), (227, 102, 8, 103), (228, 99, 6, 104), (229, 105, 9, 133), (230, 146, 21, 147), (231, 135, 11, 148), (232, 109, 13, 125), (233, 150, 22, 151), (234, 141, 17, 152), (235, 113, 19, 131), (236, 154, 23, 155), (237, 130, 18, 156), (238, 117, 20, 132), (239, 158, 24, 159), (240, 127, 15, 160), (241, 161, 25, 121), (242, 162, 65, 163), (243, 123, 27, 164), (244, 165, 41, 137), (245, 166, 66, 167), (246, 129, 33, 168), (247, 169, 47, 143), (248, 170, 67, 171), (249, 142, 46, 172), (250, 173, 48, 144), (251, 174, 68, 175), (252, 139, 43, 176), (253, 177, 37, 93), (254, 178, 69, 179), (255, 145, 49, 180), (256, 181, 51, 107), (257, 182, 70, 183), (258, 106, 50, 184), (259, 185, 52, 108), (260, 186, 71, 187), (261, 95, 39, 188), (262, 189, 29, 85), (263, 190, 72, 191), (264, 149, 53, 192), (265, 193, 55, 111), (266, 194, 73, 195), (267, 110, 54, 196), (268, 197, 56, 112), (269, 198, 74, 199), (270, 101, 45, 200), (271, 201, 35, 91), (272, 202, 75, 203), (273, 153, 57, 204), (274, 205, 59, 115), (275, 206, 76, 207), (276, 114, 58, 208), (277, 209, 60, 116), (278, 210, 77, 211), (279, 90, 34, 212), (280, 213, 36, 92), (281, 214, 78, 215), (282, 157, 61, 216), (283, 217, 63, 119), (284, 218, 79, 219), (285, 118, 62, 220), (286, 221, 64, 120), (287, 222, 80, 223), (288, 87, 31, 224), (161, 225, 81, 25), (65, 164, 225, 161), (164, 27, 83, 225), (165, 226, 97, 41), (66, 168, 226, 165), (168, 33, 89, 226), (169, 227, 103, 47), (67, 172, 227, 169), (172, 46, 102, 227), (173, 228, 104, 48), (68, 176, 228, 173), (176, 43, 99, 228), (177, 229, 133, 37), (69, 180, 229, 177), (180, 49, 105, 229), (181, 230, 147, 51), (70, 184, 230, 181), (184, 50, 146, 230), (185, 231, 148, 52), (71, 188, 231, 185), (188, 39, 135, 231), (189, 232, 125, 29), (72, 192, 232, 189), (192, 53, 109, 232), (193, 233, 151, 55), (73, 196, 233, 193), (196, 54, 150, 233), (197, 234, 152, 56), (74, 200, 234, 197), (200, 45, 141, 234), (201, 235, 131, 35), (75, 204, 235, 201), (204, 57, 113, 235), (205, 236, 155, 59), (76, 208, 236, 205), (208, 58, 154, 236), (209, 237, 156, 60), (77, 212, 237, 209), (212, 34, 130, 237), (213, 238, 132, 36), (78, 216, 238, 213), (216, 61, 117, 238), (217, 239, 159, 63), (79, 220, 239, 217), (220, 62, 158, 239), (221, 240, 160, 64), (80, 224, 240, 221), (224, 31, 127, 240), (105, 241, 121, 9), (49, 163, 241, 105), (163, 65, 161, 241), (145, 242, 163, 49), (21, 108, 242, 145), (108, 52, 162, 242), (162, 243, 164, 65), (52, 148, 243, 162), (148, 11, 123, 243), (109, 244, 137, 13), (53, 167, 244, 109), (167, 66, 165, 244), (149, 245, 167, 53), (22, 112, 245, 149), (112, 56, 166, 245), (166, 246, 168, 66), (56, 152, 246, 166), (152, 17, 129, 246), (113, 247, 143, 19), (57, 171, 247, 113), (171, 67, 169, 247), (153, 248, 171, 57), (23, 116, 248, 153), (116, 60, 170, 248), (170, 249, 172, 67), (60, 156, 249, 170), (156, 18, 142, 249), (117, 250, 144, 20), (61, 175, 250, 117), (175, 68, 173, 250), (157, 251, 175, 61), (24, 120, 251, 157), (120, 64, 174, 251), (174, 252, 176, 68), (64, 160, 252, 174), (160, 15, 139, 252), (89, 253, 93, 4), (33, 179, 253, 89), (179, 69, 177, 253), (129, 254, 179, 33), (17, 107, 254, 129), (107, 51, 178, 254), (178, 255, 180, 69), (51, 147, 255, 178), (147, 21, 145, 255), (141, 256, 107, 17), (45, 183, 256, 141), (183, 70, 181, 256), (101, 257, 183, 45), (8, 92, 257, 101), (92, 36, 182, 257), (182, 258, 184, 70), (36, 132, 258, 182), (132, 20, 106, 258), (146, 259, 108, 21), (50, 187, 259, 146), (187, 71, 185, 259), (106, 260, 187, 50), (20, 144, 260, 106), (144, 48, 186, 260), (186, 261, 188, 71), (48, 104, 261, 186), (104, 6, 95, 261), (88, 262, 85, 0), (32, 191, 262, 88), (191, 72, 189, 262), (128, 263, 191, 32), (16, 111, 263, 128), (111, 55, 190, 263), (190, 264, 192, 72), (55, 151, 264, 190), (151, 22, 149, 264), (140, 265, 111, 16), (44, 195, 265, 140), (195, 73, 193, 265), (100, 266, 195, 44), (7, 91, 266, 100), (91, 35, 194, 266), (194, 267, 196, 73), (35, 131, 267, 194), (131, 19, 110, 267), (150, 268, 112, 22), (54, 199, 268, 150), (199, 74, 197, 268), (110, 269, 199, 54), (19, 143, 269, 110), (143, 47, 198, 269), (198, 270, 200, 74), (47, 103, 270, 198), (103, 8, 101, 270), (96, 271, 91, 7), (40, 203, 271, 96), (203, 75, 201, 271), (136, 272, 203, 40), (12, 115, 272, 136), (115, 59, 202, 272), (202, 273, 204, 75), (59, 155, 273, 202), (155, 23, 153, 273), (124, 274, 115, 12), (28, 207, 274, 124), (207, 76, 205, 274), (84, 275, 207, 28), (2, 86, 275, 84), (86, 30, 206, 275), (206, 276, 208, 76), (30, 126, 276, 206), (126, 14, 114, 276), (154, 277, 116, 23), (58, 211, 277, 154), (211, 77, 209, 277), (114, 278, 211, 58), (14, 138, 278, 114), (138, 42, 210, 278), (210, 279, 212, 77), (42, 98, 279, 210), (98, 5, 90, 279), (102, 280, 92, 8), (46, 215, 280, 102), (215, 78, 213, 280), (142, 281, 215, 46), (18, 119, 281, 142), (119, 63, 214, 281), (214, 282, 216, 78), (63, 159, 282, 214), (159, 24, 157, 282), (130, 283, 119, 18), (34, 219, 283, 130), (219, 79, 217, 283), (90, 284, 219, 34), (5, 94, 284, 90), (94, 38, 218, 284), (218, 285, 220, 79), (38, 134, 285, 218), (134, 10, 118, 285), (158, 286, 120, 24), (62, 223, 286, 158), (223, 80, 221, 286), (118, 287, 223, 62), (10, 122, 287, 118), (122, 26, 222, 287), (222, 288, 224, 80), (26, 82, 288, 222), (82, 3, 87, 288)])
me_plane.use_remesh_preserve_volume = False
me_plane.use_remesh_preserve_attributes = False
me_plane.use_mirror_vertex_groups = False
me_plane.update()

# ---- objects
ob_cube_003 = bpy.data.objects.new('Cube.003', me_cube_007)
ob_cube_002 = bpy.data.objects.new('Cube.002', me_cube_006)
ob_cube_000 = bpy.data.objects.new('Cube.000', me_cube_005)
ob_cube_001 = bpy.data.objects.new('Cube.001', me_cube_001)
ob_plane = bpy.data.objects.new('Plane', me_plane)
ob_lamp = bpy.data.objects.new('Lamp', light_lamp)
ob_camera = bpy.data.objects.new('Camera', cam_camera)

# ---- transforms, parenting, visibility, modifiers, constraints
ob_cube_003.location = (-2.961, -2.607, -0.1566)
ob_cube_003.rotation_euler = (0.0, -0.0, -20.42)
ob_cube_003.scale = (0.5879, 0.5879, 3.318)
ob_cube_003.lock_rotations_4d = False
ob_cube_003.empty_display_type = 'ARROWS'
ob_cube_003.lineart.crease_threshold = 0.0
ob_cube_002.location = (-0.07048, 4.209, 1.77)
ob_cube_002.rotation_euler = (0.0, -0.0, -3.145)
ob_cube_002.scale = (1.099, 1.099, 6.202)
ob_cube_002.lock_rotations_4d = False
ob_cube_002.empty_display_type = 'ARROWS'
ob_cube_002.lineart.crease_threshold = 0.0
ob_cube_000.location = (4.358, 0.3264, -0.363)
ob_cube_000.rotation_euler = (0.0, -0.0, -17.26)
ob_cube_000.scale = (0.7631, 0.7631, 4.307)
ob_cube_000.lock_rotations_4d = False
ob_cube_000.empty_display_type = 'ARROWS'
ob_cube_000.lineart.crease_threshold = 0.0
ob_cube_001.location = (1.527, 0.01702, 0.0209)
ob_cube_001.scale = (1.0, 1.0, 5.644)
ob_cube_001.lock_rotations_4d = False
ob_cube_001.empty_display_type = 'ARROWS'
ob_cube_001.lineart.crease_threshold = 0.0
ob_plane.location = (4.004, -5.569, 0.08221)
ob_plane.scale = (-46.76, -46.76, -46.76)
ob_plane.lineart.crease_threshold = 0.0
_m = ob_plane.modifiers.new('ParticleSystem 1', 'PARTICLE_SYSTEM')
ob_lamp.location = (11.59, -2.513, 12.71)
ob_lamp.rotation_euler = (9.264, -3.004, -8.758)
ob_lamp.lock_rotations_4d = False
ob_lamp.empty_display_type = 'ARROWS'
ob_lamp.color = (0.0, 0.0, 0.0, 0.0)
ob_lamp.lineart.crease_threshold = 0.0
ob_camera.location = (11.31, -6.219, 12.13)
ob_camera.rotation_euler = (-4.951, 0.09632, 1.05)
ob_camera.lock_rotations_4d = False
ob_camera.empty_display_type = 'ARROWS'
ob_camera.color = (0.0, 0.0, 0.0, 0.0)
ob_camera.display_type = 'WIRE'
ob_camera.lineart.crease_threshold = 0.0

# ---- collection membership
col_collection_1.objects.link(ob_cube_003)
col_collection_1.objects.link(ob_cube_002)
col_collection_1.objects.link(ob_cube_000)
col_collection_1.objects.link(ob_cube_001)
col_collection_1.objects.link(ob_plane)
col_collection_1.objects.link(ob_lamp)
col_collection_1.objects.link(ob_camera)

# ---- scene / render settings (as saved in the file)
scene.camera = ob_camera
scene.frame_start = 1; scene.frame_end = 250; scene.frame_set(1)
scene.render.engine = 'BLENDER_EEVEE_NEXT'
scene.render.image_settings.color_mode = 'RGB'
scene.render.image_settings.compression = 90
scene.render.resolution_percentage = 50
scene.render.dither_intensity = 0.0
scene.render.bake_margin = 2
scene.render.bake_bias = 0.0
scene.cycles.use_denoising = False
scene.cycles.samples = 10
scene.cycles.sampling_pattern = 'TABULATED_SOBOL'
scene.cycles.light_sampling_threshold = 0.0
scene.cycles.use_adaptive_sampling = False
scene.cycles.use_light_tree = False
scene.cycles.blur_glossy = 0.0
scene.cycles.volume_bounces = 1
scene.cycles.pixel_filter_type = 'GAUSSIAN'
scene.cycles.sample_clamp_indirect = 0.0
scene.view_settings.view_transform = 'Standard'
bpy.context.view_layer.update()
